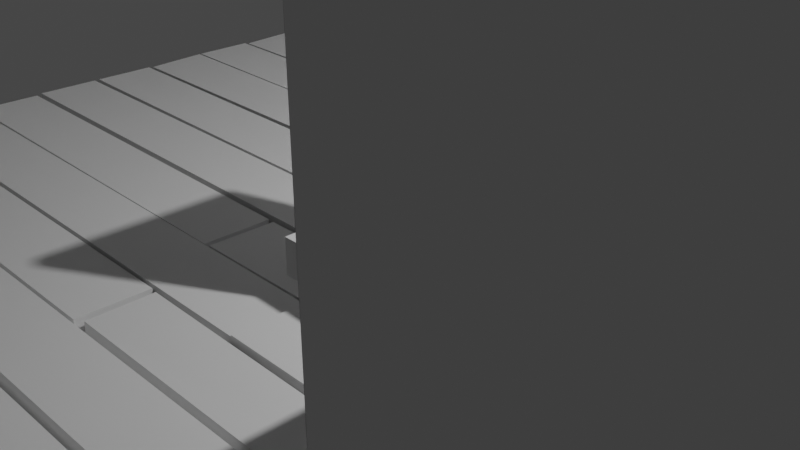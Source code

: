 # Source: room.blend  (saved by Blender 3.1.7; exported with 4.5.12 LTS)
import bpy
from mathutils import Matrix  # noqa: F401  (used for matrix-valued properties, if any)

bpy.ops.wm.read_factory_settings(use_empty=True)
scene = bpy.context.scene
scene.name = 'Scene'

# ---- collections
col_collection = bpy.data.collections.new('Collection'); scene.collection.children.link(col_collection)

# ---- world
world_world = bpy.data.worlds.new('World'); scene.world = world_world
world_world.use_nodes = True; world_world.node_tree.nodes.clear()
_N = world_world.node_tree.nodes; _L = world_world.node_tree.links
n0 = _N.new('ShaderNodeOutputWorld'); n0.name = 'World Output'; n0.location = (300, 300)
n1 = _N.new('ShaderNodeBackground'); n1.name = 'Background'; n1.location = (10, 300)
n1.inputs[0].default_value = (0.05088, 0.05088, 0.05088, 1.0)
_L.new(n1.outputs[0], n0.inputs[0])
n0.is_active_output = True
world_world.color = (0.05088, 0.05088, 0.05088)
world_world.use_sun_shadow = False
world_world.sun_shadow_jitter_overblur = 0.0

# ---- cameras
cam_camera = bpy.data.cameras.new('Camera')
cam_camera.clip_end = 100.0
cam_camera.ortho_scale = 7.314

# ---- lights
light_light = bpy.data.lights.new('Light', 'POINT')
light_light.transmission_factor = 0.0
light_light.energy = 1000.0
light_light.shadow_soft_size = 0.1
light_light.shadow_maximum_resolution = 0.006
light_light.use_absolute_resolution = True

# ---- meshes
me_room = bpy.data.meshes.new('room')
me_room.from_pydata([(-5.405, -6.084, -1.142), (4.595, -6.084, -1.142), (-5.405, 3.916, -1.142), (4.595, 3.916, -1.142), (-1.405, 3.916, -1.142), (-5.405, -6.084, -1.142), (4.595, -6.084, -1.142), (-5.405, 3.916, -1.142), (4.595, 3.916, -1.142), (4.595, -6.084, 3.858), (4.595, 3.916, 3.858), (-1.405, 3.916, -1.142), (-5.405, 3.916, 3.858), (4.595, 3.916, 3.858), (-5.405, 3.783, -1.009), (-5.405, -6.084, -0.9544), (4.462, -6.084, -1.009), (4.486, 3.807, -1.034), (-1.442, 4.1, -1.142), (-5.405, 3.783, -1.275), (-5.405, -6.084, -1.33), (4.462, -6.084, -1.275), (4.486, 3.807, -1.251), (4.407, 3.916, 3.858), (4.595, 3.728, 3.858), (4.407, -6.084, 3.858), (-5.405, 3.728, 3.858), (-1.442, 4.1, -1.142), (-5.405, 3.783, -1.009), (-5.405, -6.084, -0.9544), (4.462, -6.084, -1.009), (4.486, 3.807, -1.034), (-5.405, 3.783, -1.009), (-5.405, -6.084, -0.9544), (4.462, -6.084, -1.009), (4.486, 3.807, -1.034)], [], [(0, 1, 3, 2), (2, 7, 11, 4), (1, 6, 8, 3), (3, 8, 7, 2), (0, 2, 7, 5), (2, 3, 8, 10, 12, 7), (1, 0, 5, 6), (7, 8, 6, 5), (3, 1, 6, 9, 13, 8), (15, 14, 17, 16), (14, 18, 27, 19), (16, 17, 22, 21), (17, 14, 19, 22), (15, 20, 19, 14), (14, 19, 26, 24, 22, 17), (16, 21, 20, 15), (19, 20, 21, 22), (17, 22, 23, 25, 21, 16), (8, 22, 24, 10), (4, 11, 27, 18), (10, 24, 26, 12), (2, 4, 18, 14), (9, 25, 23, 13), (6, 21, 25, 9), (12, 26, 19, 7), (13, 23, 22, 8), (11, 7, 19, 27), (29, 30, 31, 28), (33, 34, 35, 32)])
_uv = me_room.uv_layers.new(name='UVMap')
_uv.uv.foreach_set('vector', [0.0, 0.0, 1.0, 0.0, 1.0, 1.0, 0.0, 1.0, 0.0, 0.0, 0.0, 0.0, 0.0, 0.0, 0.0, 0.0, 1.0, 0.0, 1.0, 0.0, 1.0, 1.0, 1.0, 1.0, 1.0, 1.0, 1.0, 1.0, 0.0, 1.0, 0.0, 1.0, 0.0, 0.0, 0.0, 1.0, 0.0, 1.0, 0.0, 0.0, 0.0, 1.0, 1.0, 1.0, 1.0, 1.0, 1.0, 1.0, 0.0, 1.0, 0.0, 1.0, 1.0, 0.0, 0.0, 0.0, 0.0, 0.0, 1.0, 0.0, 0.0, 1.0, 1.0, 1.0, 1.0, 0.0, 0.0, 0.0, 1.0, 1.0, 1.0, 0.0, 1.0, 0.0, 1.0, 0.0, 1.0, 1.0, 1.0, 1.0, 0.0, 0.0, 0.0, 1.0, 1.0, 1.0, 1.0, 0.0, 0.0, 0.0, 0.0, 0.0, 0.0, 0.0, 0.0, 0.0, 1.0, 0.0, 1.0, 1.0, 1.0, 1.0, 1.0, 0.0, 1.0, 1.0, 0.0, 1.0, 0.0, 1.0, 1.0, 1.0, 0.0, 0.0, 0.0, 0.0, 0.0, 1.0, 0.0, 1.0, 0.0, 1.0, 0.0, 1.0, 0.0, 1.0, 1.0, 1.0, 1.0, 1.0, 1.0, 1.0, 1.0, 0.0, 1.0, 0.0, 0.0, 0.0, 0.0, 0.0, 0.0, 1.0, 0.0, 0.0, 1.0, 0.0, 1.0, 1.0, 1.0, 1.0, 1.0, 1.0, 1.0, 1.0, 1.0, 0.0, 1.0, 0.0, 1.0, 0.0, 1.0, 1.0, 1.0, 1.0, 1.0, 1.0, 1.0, 1.0, 0.0, 0.0, 0.0, 0.0, 0.0, 0.0, 0.0, 0.0, 1.0, 1.0, 1.0, 1.0, 0.0, 1.0, 0.0, 1.0, 0.0, 0.0, 0.0, 0.0, 0.0, 0.0, 0.0, 0.0, 1.0, 0.0, 1.0, 0.0, 1.0, 1.0, 1.0, 1.0, 1.0, 0.0, 1.0, 0.0, 1.0, 0.0, 1.0, 0.0, 0.0, 1.0, 0.0, 1.0, 0.0, 1.0, 0.0, 1.0, 1.0, 1.0, 1.0, 1.0, 1.0, 1.0, 1.0, 1.0, 0.0, 0.0, 0.0, 0.0, 0.0, 0.0, 0.0, 0.0, 0.0, 0.0, 1.0, 0.0, 1.0, 1.0, 0.0, 1.0, 0.0, 0.0, 1.0, 0.0, 1.0, 1.0, 0.0, 1.0])
me_room.use_remesh_fix_poles = True
me_room.use_remesh_preserve_attributes = False
me_room.update()
me_room.normals_split_custom_set([tuple(v) for v in zip(*[iter([-0.9999, 0.01285, -0.006184, -0.7161, -0.698, -0.002301, -0.5882, -0.5685, 0.5752, -0.9926, -0.05506, 0.1079, 0.0, 0.0, 1.0, -1.0, 4.777e-05, -4.371e-08, 0.0, 0.0, 1.0, 1.0, -4.777e-05, -4.371e-08, 0.0, 0.0, 1.0, 0.0, 1.0, -4.371e-08, 0.0, 0.0, 1.0, 0.0, -1.0, -4.371e-08, 0.0, 0.0, 1.0, -1.0, 0.0, -4.371e-08, 0.0, 0.0, 1.0, -1.0, 4.777e-05, -4.371e-08, 0.0, 0.0, 1.0, 0.0, 0.0, -4.371e-08, 0.0, 0.0, 1.0, 0.0, 0.0, 1.0, -4.371e-08, 0.0002875, 1.0, 0.0, -0.5684, 0.0, -1.0, 0.001726, -4.371e-08, 0.6409, -0.6279, 0.4415, 0.5812, 0.5714, 0.5794, 0.0, 0.912, 0.0, 0.0, 0.0, 1.0, 0.0, 0.0, 1.0, 0.0, 0.0, 1.0, 0.0, 0.0, -4.371e-08, 0.4076, 0.912, 0.04557, 0.3355, -0.6655, 0.6668, 0.4833, -0.4932, -0.7234, 0.9999, -0.0128, 0.006184, -0.007382, 4.371e-08, 1.0, -0.7161, 0.0, 0.0, -0.006232, 1.0, -4.371e-08, 0.5734, -0.5862, -0.5724, 0.6422, -0.4426, 0.6258, 0.3355, 0.0, 0.0, 0.5911, 0.5668, -0.5738, 0.5367, 0.3976, -0.7442, 0.3375, 0.6628, -0.6685, 0.4183, 0.8113, -0.4083, 0.5367, 0.3976, -0.7442, -0.05897, 0.7366, 0.0, -0.9953, 0.09629, -0.007039, -0.9968, -0.07936, 7.101e-05, 0.4182, 0.8114, -0.4083, -0.4742, 0.4889, -0.7322, -0.7325, 0.4825, -0.4802, 0.3374, 0.6628, -0.6685, 0.3375, 0.6628, -0.6685, -0.7326, 0.4826, -0.4801, -0.5923, 0.6939, -0.4095, 0.5368, 0.3976, -0.7442, 0.5911, 0.5669, -0.5738, -0.5693, 0.5818, -0.5809, -0.5923, 0.6939, -0.4095, 0.5367, 0.3975, -0.7443, 0.5367, 0.3976, -0.7442, -0.5923, 0.6939, -0.4095, 0.5845, 0.568, -0.5795, 0.5135, -0.502, -0.6959, -0.7325, 0.4826, -0.4801, 0.3374, 0.6628, -0.6685, 0.4183, 0.8114, -0.4083, -0.4742, 0.4889, -0.7321, -0.5693, 0.5818, -0.5809, 0.5911, 0.5669, -0.5738, -0.5924, 0.6938, -0.4095, -0.5693, 0.5818, -0.5809, -0.4742, 0.4889, -0.7322, -0.7325, 0.4825, -0.4801, 0.3374, 0.6628, -0.6684, -0.7326, 0.4825, -0.4801, 0.5215, 0.6949, 0.4951, 0.5845, 0.5726, -0.5749, -0.4742, 0.489, -0.7321, 0.4183, 0.8114, -0.4083, 0.3356, -0.6655, 0.6667, -0.7326, 0.4825, -0.4802, 0.5136, -0.5021, -0.6958, 0.6409, -0.6279, 0.4416, 0.0, 0.0, 1.0, -0.1961, 0.9806, -4.371e-08, 0.0, 0.0, 1.0, 0.1961, -0.9806, -4.371e-08, 0.6409, -0.628, 0.4414, 0.5135, -0.5021, -0.6958, 0.5845, 0.568, -0.5795, 0.5812, 0.5714, 0.5794, -0.9926, -0.05491, 0.108, 0.5366, 0.3976, -0.7442, 0.9975, 0.07078, 0.005243, 0.3671, -0.05214, -0.9287, 0.5734, -0.5862, -0.5723, 0.5845, 0.5726, -0.5749, 0.5215, 0.695, 0.495, 0.6422, -0.4426, 0.6258, 0.4833, -0.4932, -0.7233, -0.4741, 0.4891, -0.7321, 0.5845, 0.5726, -0.5749, 0.5735, -0.5862, -0.5723, 0.5811, 0.5714, 0.5794, 0.5845, 0.568, -0.5795, -0.5923, 0.6939, -0.4095, 0.4075, 0.9121, 0.04558, 0.6422, -0.4426, 0.6259, 0.5215, 0.6949, 0.4951, -0.7325, 0.4826, -0.4801, 0.3356, -0.6655, 0.6667, -0.3656, -0.04083, -0.9299, -0.9953, 0.09625, -0.007117, -0.5922, 0.6939, -0.4096, 0.4075, 0.9121, 0.0457, 0.9998, -0.01676, 0.01013, 0.9998, -0.01678, 0.01016, 0.9998, -0.0168, 0.01014, 0.9998, -0.01679, 0.01016, 0.9998, -0.01676, 0.01013, 0.9998, -0.01678, 0.01016, 0.9998, -0.0168, 0.01014, 0.9998, -0.01679, 0.01016])] * 3)])
me_floor = bpy.data.meshes.new('Floor')
me_floor.from_pydata([(-4.998, -2.871, 0.1502), (-5.0, -3.596, 0.1707), (0.00462, -3.596, 0.1357), (-0.0002754, -2.858, 0.1172), (-4.999, -3.593, 0.3464), (-4.996, -2.869, 0.3412), (0.005141, -3.593, 0.3114), (0.001794, -2.857, 0.3082), (-4.998, 0.219, 0.1502), (-5.0, -0.5063, 0.1707), (-0.6851, -0.5063, 0.1357), (-0.6907, 0.2315, 0.1172), (-4.999, -0.503, 0.3464), (-4.996, 0.2205, 0.3412), (-0.6845, -0.503, 0.3114), (-0.6886, 0.233, 0.3082), (-4.998, -0.5685, 0.1566), (-5.0, -1.294, 0.1771), (1.527, -1.294, 0.1421), (1.538, -0.5559, 0.1236), (-4.999, -1.29, 0.3529), (-4.996, -0.567, 0.3477), (1.534, -1.29, 0.3178), (1.547, -0.5544, 0.3147), (-4.998, -1.353, 0.1502), (-5.0, -2.078, 0.1707), (-0.3724, -2.078, 0.1357), (-0.3832, -1.34, 0.1172), (-4.999, -2.075, 0.3464), (-4.996, -1.351, 0.3412), (-0.3719, -2.075, 0.3114), (-0.3812, -1.339, 0.3082), (-4.998, 1.007, 0.1566), (-5.0, 0.2822, 0.1554), (1.074, 0.2822, 0.1421), (1.055, 1.02, 0.1236), (-4.999, 0.2855, 0.3311), (-4.996, 1.009, 0.3477), (1.083, 0.2855, 0.3178), (1.065, 1.022, 0.3147), (-4.998, -2.107, 0.1566), (-5.0, -2.833, 0.1771), (1.085, -2.833, 0.1421), (1.063, -2.095, 0.1236), (-4.999, -2.829, 0.3529), (-4.996, -2.106, 0.3477), (1.093, -2.829, 0.3178), (1.072, -2.093, 0.3147), (-4.998, -3.64, 0.1496), (-5.0, -4.365, 0.1701), (2.927, -4.365, 0.1351), (2.929, -3.627, 0.1166), (-4.999, -4.362, 0.3459), (-4.996, -3.638, 0.3407), (2.935, -4.362, 0.3108), (2.938, -3.626, 0.3077), (-4.998, -4.402, 0.1663), (-5.0, -5.0, 0.1707), (-0.3724, -4.998, 0.1357), (-0.3832, -4.443, 0.1172), (-4.999, -4.997, 0.3464), (-4.996, -4.401, 0.3574), (-0.3719, -4.994, 0.3114), (-0.3812, -4.441, 0.3082), (-4.998, 1.76, 0.1496), (-5.0, 1.035, 0.1701), (0.04167, 1.035, 0.1351), (0.03918, 1.773, 0.1166), (-4.999, 1.038, 0.3459), (-4.996, 1.761, 0.3407), (0.04219, 1.038, 0.3108), (0.04125, 1.774, 0.3077), (-4.998, 2.549, 0.1496), (-5.0, 1.824, 0.1484), (3.032, 1.824, 0.1351), (3.023, 2.561, 0.1166), (-4.999, 1.827, 0.3241), (-4.996, 2.55, 0.3407), (3.041, 1.827, 0.3108), (3.034, 2.563, 0.3077), (-4.998, 3.306, 0.1496), (-5.0, 2.581, 0.1701), (-0.6851, 2.581, 0.1351), (-0.6907, 3.318, 0.1166), (-4.999, 2.584, 0.3459), (-4.996, 3.307, 0.3407), (-0.6845, 2.584, 0.3108), (-0.6886, 3.32, 0.3077), (-4.998, 4.1, 0.1496), (-5.0, 3.375, 0.1484), (-0.387, 3.375, 0.1351), (-0.3989, 4.113, 0.1166), (-4.999, 3.378, 0.3241), (-4.996, 4.102, 0.3407), (-0.378, 3.378, 0.3108), (-0.3884, 4.114, 0.3077), (-5.003, 4.798, 0.1496), (-5.005, 4.122, 0.1701), (-2.026, 4.15, 0.1351), (-2.035, 4.811, 0.1166), (-5.004, 4.126, 0.3459), (-5.0, 4.799, 0.3407), (-2.025, 4.153, 0.3108), (-2.033, 4.812, 0.3077), (-1.984, 4.798, 0.1566), (-1.968, 4.171, 0.1771), (4.792, 4.073, 0.1421), (4.803, 4.811, 0.1236), (-1.968, 4.174, 0.3198), (-1.981, 4.799, 0.3146), (4.8, 4.076, 0.3178), (4.812, 4.812, 0.3147), (-0.3235, 4.052, 0.1496), (-0.3175, 3.327, 0.1701), (4.812, 3.327, 0.1351), (4.809, 4.065, 0.1166), (-0.317, 3.33, 0.3117), (-0.3215, 4.054, 0.3065), (4.812, 3.33, 0.3108), (4.811, 4.066, 0.3077), (-0.6414, 3.241, 0.1663), (-0.6262, 2.644, 0.1707), (4.783, 2.646, 0.1357), (4.81, 3.273, 0.1172), (-0.6257, 2.647, 0.3051), (-0.6393, 3.243, 0.3161), (4.783, 2.649, 0.3114), (4.812, 3.275, 0.3082), (3.067, 2.601, 0.1496), (3.062, 1.876, 0.1701), (4.812, 1.876, 0.1351), (4.792, 2.614, 0.1166), (3.063, 1.879, 0.3458), (3.069, 2.602, 0.3407), (4.812, 1.879, 0.3108), (4.794, 2.615, 0.3076), (-0.6814, 0.2276, 0.1496), (-0.6389, -0.4977, 0.1701), (4.812, -0.4977, 0.1351), (4.793, 0.2402, 0.1166), (-0.6384, -0.4944, 0.3459), (-0.6793, 0.2291, 0.3407), (4.812, -0.4944, 0.3108), (4.795, 0.2417, 0.3077), (-0.3205, -1.338, 0.1502), (-0.3226, -2.064, 0.1707), (4.796, -2.064, 0.1357), (4.81, -1.326, 0.1172), (-0.3221, -2.06, 0.3081), (-0.3184, -1.337, 0.3029), (4.796, -2.06, 0.3114), (4.812, -1.324, 0.3082), (1.538, -0.5694, 0.1496), (1.578, -1.295, 0.1701), (4.812, -1.295, 0.1351), (4.798, -0.5569, 0.1166), (1.579, -1.291, 0.3459), (1.54, -0.5679, 0.3407), (4.812, -1.291, 0.3108), (4.8, -0.5554, 0.3077), (0.05729, -2.865, 0.1663), (0.05514, -3.531, 0.1707), (4.812, -3.565, 0.1357), (4.796, -2.939, 0.1172), (0.05566, -3.527, 0.2892), (0.05936, -2.864, 0.3002), (4.812, -3.562, 0.3114), (4.799, -2.937, 0.3082), (3.001, -3.622, 0.1496), (3.023, -4.347, 0.1701), (4.805, -4.347, 0.1351), (4.81, -3.609, 0.1166), (3.024, -4.344, 0.2823), (3.003, -3.62, 0.2771), (4.806, -4.344, 0.3108), (4.812, -3.608, 0.3077), (-0.3629, -4.462, 0.1496), (-0.3548, -4.988, 0.1701), (4.812, -5.0, 0.1351), (4.809, -4.449, 0.1166), (-0.3542, -4.984, 0.3459), (-0.3609, -4.46, 0.3407), (4.812, -4.997, 0.3108), (4.811, -4.448, 0.3077), (0.0989, 1.785, 0.1496), (0.09675, 1.06, 0.1701), (4.792, 1.06, 0.1351), (4.81, 1.798, 0.1166), (0.09727, 1.063, 0.3459), (0.101, 1.787, 0.3407), (4.792, 1.063, 0.3108), (4.812, 1.8, 0.3077), (1.032, 1.014, 0.1496), (1.057, 0.2882, 0.1701), (4.812, 0.2882, 0.1351), (4.796, 1.026, 0.1166), (1.057, 0.2915, 0.3459), (1.034, 1.015, 0.3407), (4.812, 0.2915, 0.3108), (4.798, 1.028, 0.3077), (1.105, -2.116, 0.1475), (1.105, -2.841, 0.1681), (4.812, -2.841, 0.1331), (4.798, -2.103, 0.1145), (1.105, -2.838, 0.3438), (1.108, -2.114, 0.3386), (4.812, -2.838, 0.3088), (4.8, -2.102, 0.3056)], [], [(1, 0, 3, 2), (4, 6, 7, 5), (0, 1, 4, 5), (3, 0, 5, 7), (1, 2, 6, 4), (2, 3, 7, 6), (9, 8, 11, 10), (12, 14, 15, 13), (8, 9, 12, 13), (11, 8, 13, 15), (9, 10, 14, 12), (10, 11, 15, 14), (17, 16, 19, 18), (20, 22, 23, 21), (16, 17, 20, 21), (19, 16, 21, 23), (17, 18, 22, 20), (18, 19, 23, 22), (25, 24, 27, 26), (28, 30, 31, 29), (24, 25, 28, 29), (27, 24, 29, 31), (25, 26, 30, 28), (26, 27, 31, 30), (33, 32, 35, 34), (36, 38, 39, 37), (32, 33, 36, 37), (35, 32, 37, 39), (33, 34, 38, 36), (34, 35, 39, 38), (41, 40, 43, 42), (44, 46, 47, 45), (40, 41, 44, 45), (43, 40, 45, 47), (41, 42, 46, 44), (42, 43, 47, 46), (49, 48, 51, 50), (52, 54, 55, 53), (48, 49, 52, 53), (51, 48, 53, 55), (49, 50, 54, 52), (50, 51, 55, 54), (57, 56, 59, 58), (60, 62, 63, 61), (56, 57, 60, 61), (59, 56, 61, 63), (57, 58, 62, 60), (58, 59, 63, 62), (65, 64, 67, 66), (68, 70, 71, 69), (64, 65, 68, 69), (67, 64, 69, 71), (65, 66, 70, 68), (66, 67, 71, 70), (73, 72, 75, 74), (76, 78, 79, 77), (72, 73, 76, 77), (75, 72, 77, 79), (73, 74, 78, 76), (74, 75, 79, 78), (81, 80, 83, 82), (84, 86, 87, 85), (80, 81, 84, 85), (83, 80, 85, 87), (81, 82, 86, 84), (82, 83, 87, 86), (89, 88, 91, 90), (92, 94, 95, 93), (88, 89, 92, 93), (91, 88, 93, 95), (89, 90, 94, 92), (90, 91, 95, 94), (97, 96, 99, 98), (100, 102, 103, 101), (96, 97, 100, 101), (99, 96, 101, 103), (97, 98, 102, 100), (98, 99, 103, 102), (105, 104, 107, 106), (108, 110, 111, 109), (104, 105, 108, 109), (107, 104, 109, 111), (105, 106, 110, 108), (106, 107, 111, 110), (113, 112, 115, 114), (116, 118, 119, 117), (112, 113, 116, 117), (115, 112, 117, 119), (113, 114, 118, 116), (114, 115, 119, 118), (121, 120, 123, 122), (124, 126, 127, 125), (120, 121, 124, 125), (123, 120, 125, 127), (121, 122, 126, 124), (122, 123, 127, 126), (129, 128, 131, 130), (132, 134, 135, 133), (128, 129, 132, 133), (131, 128, 133, 135), (129, 130, 134, 132), (130, 131, 135, 134), (137, 136, 139, 138), (140, 142, 143, 141), (136, 137, 140, 141), (139, 136, 141, 143), (137, 138, 142, 140), (138, 139, 143, 142), (145, 144, 147, 146), (148, 150, 151, 149), (144, 145, 148, 149), (147, 144, 149, 151), (145, 146, 150, 148), (146, 147, 151, 150), (153, 152, 155, 154), (156, 158, 159, 157), (152, 153, 156, 157), (155, 152, 157, 159), (153, 154, 158, 156), (154, 155, 159, 158), (161, 160, 163, 162), (164, 166, 167, 165), (160, 161, 164, 165), (163, 160, 165, 167), (161, 162, 166, 164), (162, 163, 167, 166), (169, 168, 171, 170), (172, 174, 175, 173), (168, 169, 172, 173), (171, 168, 173, 175), (169, 170, 174, 172), (170, 171, 175, 174), (177, 176, 179, 178), (180, 182, 183, 181), (176, 177, 180, 181), (179, 176, 181, 183), (177, 178, 182, 180), (178, 179, 183, 182), (185, 184, 187, 186), (188, 190, 191, 189), (184, 185, 188, 189), (187, 184, 189, 191), (185, 186, 190, 188), (186, 187, 191, 190), (193, 192, 195, 194), (196, 198, 199, 197), (192, 193, 196, 197), (195, 192, 197, 199), (193, 194, 198, 196), (194, 195, 199, 198), (201, 200, 203, 202), (204, 206, 207, 205), (200, 201, 204, 205), (203, 200, 205, 207), (201, 202, 206, 204), (202, 203, 207, 206)])
_uv = me_floor.uv_layers.new(name='UVMap')
_uv.uv.foreach_set('vector', [0.0, 0.0, 0.0, 1.0, 1.0, 1.0, 1.0, 0.0, 0.0, 0.0, 1.0, 0.0, 1.0, 1.0, 0.0, 1.0, 0.0, 1.0, 0.0, 0.0, 0.0, 0.0, 0.0, 1.0, 1.0, 1.0, 0.0, 1.0, 0.0, 1.0, 1.0, 1.0, 0.0, 0.0, 1.0, 0.0, 1.0, 0.0, 0.0, 0.0, 1.0, 0.0, 1.0, 1.0, 1.0, 1.0, 1.0, 0.0, 0.0, 0.0, 0.0, 1.0, 1.0, 1.0, 1.0, 0.0, 0.0, 0.0, 1.0, 0.0, 1.0, 1.0, 0.0, 1.0, 0.0, 1.0, 0.0, 0.0, 0.0, 0.0, 0.0, 1.0, 1.0, 1.0, 0.0, 1.0, 0.0, 1.0, 1.0, 1.0, 0.0, 0.0, 1.0, 0.0, 1.0, 0.0, 0.0, 0.0, 1.0, 0.0, 1.0, 1.0, 1.0, 1.0, 1.0, 0.0, 0.0, 0.0, 0.0, 1.0, 1.0, 1.0, 1.0, 0.0, 0.0, 0.0, 1.0, 0.0, 1.0, 1.0, 0.0, 1.0, 0.0, 1.0, 0.0, 0.0, 0.0, 0.0, 0.0, 1.0, 1.0, 1.0, 0.0, 1.0, 0.0, 1.0, 1.0, 1.0, 0.0, 0.0, 1.0, 0.0, 1.0, 0.0, 0.0, 0.0, 1.0, 0.0, 1.0, 1.0, 1.0, 1.0, 1.0, 0.0, 0.0, 0.0, 0.0, 1.0, 1.0, 1.0, 1.0, 0.0, 0.0, 0.0, 1.0, 0.0, 1.0, 1.0, 0.0, 1.0, 0.0, 1.0, 0.0, 0.0, 0.0, 0.0, 0.0, 1.0, 1.0, 1.0, 0.0, 1.0, 0.0, 1.0, 1.0, 1.0, 0.0, 0.0, 1.0, 0.0, 1.0, 0.0, 0.0, 0.0, 1.0, 0.0, 1.0, 1.0, 1.0, 1.0, 1.0, 0.0, 0.0, 0.0, 0.0, 1.0, 1.0, 1.0, 1.0, 0.0, 0.0, 0.0, 1.0, 0.0, 1.0, 1.0, 0.0, 1.0, 0.0, 1.0, 0.0, 0.0, 0.0, 0.0, 0.0, 1.0, 1.0, 1.0, 0.0, 1.0, 0.0, 1.0, 1.0, 1.0, 0.0, 0.0, 1.0, 0.0, 1.0, 0.0, 0.0, 0.0, 1.0, 0.0, 1.0, 1.0, 1.0, 1.0, 1.0, 0.0, 0.0, 0.0, 0.0, 1.0, 1.0, 1.0, 1.0, 0.0, 0.0, 0.0, 1.0, 0.0, 1.0, 1.0, 0.0, 1.0, 0.0, 1.0, 0.0, 0.0, 0.0, 0.0, 0.0, 1.0, 1.0, 1.0, 0.0, 1.0, 0.0, 1.0, 1.0, 1.0, 0.0, 0.0, 1.0, 0.0, 1.0, 0.0, 0.0, 0.0, 1.0, 0.0, 1.0, 1.0, 1.0, 1.0, 1.0, 0.0, 0.0, 0.0, 0.0, 1.0, 1.0, 1.0, 1.0, 0.0, 0.0, 0.0, 1.0, 0.0, 1.0, 1.0, 0.0, 1.0, 0.0, 1.0, 0.0, 0.0, 0.0, 0.0, 0.0, 1.0, 1.0, 1.0, 0.0, 1.0, 0.0, 1.0, 1.0, 1.0, 0.0, 0.0, 1.0, 0.0, 1.0, 0.0, 0.0, 0.0, 1.0, 0.0, 1.0, 1.0, 1.0, 1.0, 1.0, 0.0, 0.0, 0.0, 0.0, 1.0, 1.0, 1.0, 1.0, 0.0, 0.0, 0.0, 1.0, 0.0, 1.0, 1.0, 0.0, 1.0, 0.0, 1.0, 0.0, 0.0, 0.0, 0.0, 0.0, 1.0, 1.0, 1.0, 0.0, 1.0, 0.0, 1.0, 1.0, 1.0, 0.0, 0.0, 1.0, 0.0, 1.0, 0.0, 0.0, 0.0, 1.0, 0.0, 1.0, 1.0, 1.0, 1.0, 1.0, 0.0, 0.0, 0.0, 0.0, 1.0, 1.0, 1.0, 1.0, 0.0, 0.0, 0.0, 1.0, 0.0, 1.0, 1.0, 0.0, 1.0, 0.0, 1.0, 0.0, 0.0, 0.0, 0.0, 0.0, 1.0, 1.0, 1.0, 0.0, 1.0, 0.0, 1.0, 1.0, 1.0, 0.0, 0.0, 1.0, 0.0, 1.0, 0.0, 0.0, 0.0, 1.0, 0.0, 1.0, 1.0, 1.0, 1.0, 1.0, 0.0, 0.0, 0.0, 0.0, 1.0, 1.0, 1.0, 1.0, 0.0, 0.0, 0.0, 1.0, 0.0, 1.0, 1.0, 0.0, 1.0, 0.0, 1.0, 0.0, 0.0, 0.0, 0.0, 0.0, 1.0, 1.0, 1.0, 0.0, 1.0, 0.0, 1.0, 1.0, 1.0, 0.0, 0.0, 1.0, 0.0, 1.0, 0.0, 0.0, 0.0, 1.0, 0.0, 1.0, 1.0, 1.0, 1.0, 1.0, 0.0, 0.0, 0.0, 0.0, 1.0, 1.0, 1.0, 1.0, 0.0, 0.0, 0.0, 1.0, 0.0, 1.0, 1.0, 0.0, 1.0, 0.0, 1.0, 0.0, 0.0, 0.0, 0.0, 0.0, 1.0, 1.0, 1.0, 0.0, 1.0, 0.0, 1.0, 1.0, 1.0, 0.0, 0.0, 1.0, 0.0, 1.0, 0.0, 0.0, 0.0, 1.0, 0.0, 1.0, 1.0, 1.0, 1.0, 1.0, 0.0, 0.0, 0.0, 0.0, 1.0, 1.0, 1.0, 1.0, 0.0, 0.0, 0.0, 1.0, 0.0, 1.0, 1.0, 0.0, 1.0, 0.0, 1.0, 0.0, 0.0, 0.0, 0.0, 0.0, 1.0, 1.0, 1.0, 0.0, 1.0, 0.0, 1.0, 1.0, 1.0, 0.0, 0.0, 1.0, 0.0, 1.0, 0.0, 0.0, 0.0, 1.0, 0.0, 1.0, 1.0, 1.0, 1.0, 1.0, 0.0, 0.0, 0.0, 0.0, 1.0, 1.0, 1.0, 1.0, 0.0, 0.0, 0.0, 1.0, 0.0, 1.0, 1.0, 0.0, 1.0, 0.0, 1.0, 0.0, 0.0, 0.0, 0.0, 0.0, 1.0, 1.0, 1.0, 0.0, 1.0, 0.0, 1.0, 1.0, 1.0, 0.0, 0.0, 1.0, 0.0, 1.0, 0.0, 0.0, 0.0, 1.0, 0.0, 1.0, 1.0, 1.0, 1.0, 1.0, 0.0, 0.0, 0.0, 0.0, 1.0, 1.0, 1.0, 1.0, 0.0, 0.0, 0.0, 1.0, 0.0, 1.0, 1.0, 0.0, 1.0, 0.0, 1.0, 0.0, 0.0, 0.0, 0.0, 0.0, 1.0, 1.0, 1.0, 0.0, 1.0, 0.0, 1.0, 1.0, 1.0, 0.0, 0.0, 1.0, 0.0, 1.0, 0.0, 0.0, 0.0, 1.0, 0.0, 1.0, 1.0, 1.0, 1.0, 1.0, 0.0, 0.0, 0.0, 0.0, 1.0, 1.0, 1.0, 1.0, 0.0, 0.0, 0.0, 1.0, 0.0, 1.0, 1.0, 0.0, 1.0, 0.0, 1.0, 0.0, 0.0, 0.0, 0.0, 0.0, 1.0, 1.0, 1.0, 0.0, 1.0, 0.0, 1.0, 1.0, 1.0, 0.0, 0.0, 1.0, 0.0, 1.0, 0.0, 0.0, 0.0, 1.0, 0.0, 1.0, 1.0, 1.0, 1.0, 1.0, 0.0, 0.0, 0.0, 0.0, 1.0, 1.0, 1.0, 1.0, 0.0, 0.0, 0.0, 1.0, 0.0, 1.0, 1.0, 0.0, 1.0, 0.0, 1.0, 0.0, 0.0, 0.0, 0.0, 0.0, 1.0, 1.0, 1.0, 0.0, 1.0, 0.0, 1.0, 1.0, 1.0, 0.0, 0.0, 1.0, 0.0, 1.0, 0.0, 0.0, 0.0, 1.0, 0.0, 1.0, 1.0, 1.0, 1.0, 1.0, 0.0, 0.0, 0.0, 0.0, 1.0, 1.0, 1.0, 1.0, 0.0, 0.0, 0.0, 1.0, 0.0, 1.0, 1.0, 0.0, 1.0, 0.0, 1.0, 0.0, 0.0, 0.0, 0.0, 0.0, 1.0, 1.0, 1.0, 0.0, 1.0, 0.0, 1.0, 1.0, 1.0, 0.0, 0.0, 1.0, 0.0, 1.0, 0.0, 0.0, 0.0, 1.0, 0.0, 1.0, 1.0, 1.0, 1.0, 1.0, 0.0, 0.0, 0.0, 0.0, 1.0, 1.0, 1.0, 1.0, 0.0, 0.0, 0.0, 1.0, 0.0, 1.0, 1.0, 0.0, 1.0, 0.0, 1.0, 0.0, 0.0, 0.0, 0.0, 0.0, 1.0, 1.0, 1.0, 0.0, 1.0, 0.0, 1.0, 1.0, 1.0, 0.0, 0.0, 1.0, 0.0, 1.0, 0.0, 0.0, 0.0, 1.0, 0.0, 1.0, 1.0, 1.0, 1.0, 1.0, 0.0, 0.0, 0.0, 0.0, 1.0, 1.0, 1.0, 1.0, 0.0, 0.0, 0.0, 1.0, 0.0, 1.0, 1.0, 0.0, 1.0, 0.0, 1.0, 0.0, 0.0, 0.0, 0.0, 0.0, 1.0, 1.0, 1.0, 0.0, 1.0, 0.0, 1.0, 1.0, 1.0, 0.0, 0.0, 1.0, 0.0, 1.0, 0.0, 0.0, 0.0, 1.0, 0.0, 1.0, 1.0, 1.0, 1.0, 1.0, 0.0, 0.0, 0.0, 0.0, 1.0, 1.0, 1.0, 1.0, 0.0, 0.0, 0.0, 1.0, 0.0, 1.0, 1.0, 0.0, 1.0, 0.0, 1.0, 0.0, 0.0, 0.0, 0.0, 0.0, 1.0, 1.0, 1.0, 0.0, 1.0, 0.0, 1.0, 1.0, 1.0, 0.0, 0.0, 1.0, 0.0, 1.0, 0.0, 0.0, 0.0, 1.0, 0.0, 1.0, 1.0, 1.0, 1.0, 1.0, 0.0, 0.0, 0.0, 0.0, 1.0, 1.0, 1.0, 1.0, 0.0, 0.0, 0.0, 1.0, 0.0, 1.0, 1.0, 0.0, 1.0, 0.0, 1.0, 0.0, 0.0, 0.0, 0.0, 0.0, 1.0, 1.0, 1.0, 0.0, 1.0, 0.0, 1.0, 1.0, 1.0, 0.0, 0.0, 1.0, 0.0, 1.0, 0.0, 0.0, 0.0, 1.0, 0.0, 1.0, 1.0, 1.0, 1.0, 1.0, 0.0, 0.0, 0.0, 0.0, 1.0, 1.0, 1.0, 1.0, 0.0, 0.0, 0.0, 1.0, 0.0, 1.0, 1.0, 0.0, 1.0, 0.0, 1.0, 0.0, 0.0, 0.0, 0.0, 0.0, 1.0, 1.0, 1.0, 0.0, 1.0, 0.0, 1.0, 1.0, 1.0, 0.0, 0.0, 1.0, 0.0, 1.0, 0.0, 0.0, 0.0, 1.0, 0.0, 1.0, 1.0, 1.0, 1.0, 1.0, 0.0, 0.0, 0.0, 0.0, 1.0, 1.0, 1.0, 1.0, 0.0, 0.0, 0.0, 1.0, 0.0, 1.0, 1.0, 0.0, 1.0, 0.0, 1.0, 0.0, 0.0, 0.0, 0.0, 0.0, 1.0, 1.0, 1.0, 0.0, 1.0, 0.0, 1.0, 1.0, 1.0, 0.0, 0.0, 1.0, 0.0, 1.0, 0.0, 0.0, 0.0, 1.0, 0.0, 1.0, 1.0, 1.0, 1.0, 1.0, 0.0, 0.0, 0.0, 0.0, 1.0, 1.0, 1.0, 1.0, 0.0, 0.0, 0.0, 1.0, 0.0, 1.0, 1.0, 0.0, 1.0, 0.0, 1.0, 0.0, 0.0, 0.0, 0.0, 0.0, 1.0, 1.0, 1.0, 0.0, 1.0, 0.0, 1.0, 1.0, 1.0, 0.0, 0.0, 1.0, 0.0, 1.0, 0.0, 0.0, 0.0, 1.0, 0.0, 1.0, 1.0, 1.0, 1.0, 1.0, 0.0, 0.0, 0.0, 0.0, 1.0, 1.0, 1.0, 1.0, 0.0, 0.0, 0.0, 1.0, 0.0, 1.0, 1.0, 0.0, 1.0, 0.0, 1.0, 0.0, 0.0, 0.0, 0.0, 0.0, 1.0, 1.0, 1.0, 0.0, 1.0, 0.0, 1.0, 1.0, 1.0, 0.0, 0.0, 1.0, 0.0, 1.0, 0.0, 0.0, 0.0, 1.0, 0.0, 1.0, 1.0, 1.0, 1.0, 1.0, 0.0, 0.0, 0.0, 0.0, 1.0, 1.0, 1.0, 1.0, 0.0, 0.0, 0.0, 1.0, 0.0, 1.0, 1.0, 0.0, 1.0, 0.0, 1.0, 0.0, 0.0, 0.0, 0.0, 0.0, 1.0, 1.0, 1.0, 0.0, 1.0, 0.0, 1.0, 1.0, 1.0, 0.0, 0.0, 1.0, 0.0, 1.0, 0.0, 0.0, 0.0, 1.0, 0.0, 1.0, 1.0, 1.0, 1.0, 1.0, 0.0])
me_floor.use_remesh_fix_poles = True
me_floor.use_remesh_preserve_attributes = False
me_floor.update()
me_bookcase = bpy.data.meshes.new('Bookcase')
me_bookcase.from_pydata([(-1.0, -0.4666, -1.98), (-1.0, -0.4666, 1.98), (-1.0, 0.4666, -1.98), (-1.0, 0.4666, 1.98), (1.0, -0.4666, -1.98), (1.0, -0.4666, 1.98), (1.0, 0.4666, -1.98), (1.0, 0.4666, 1.98), (-1.0, -0.4666, -0.9902), (-1.0, -0.4666, 0.0), (-1.0, -0.4666, 0.9902), (-1.0, 0.4666, 0.9902), (-1.0, 0.4666, 0.0), (-1.0, 0.4666, -0.9902), (1.0, 0.4666, 0.9902), (1.0, 0.4666, 0.0), (1.0, 0.4666, -0.9902), (1.0, -0.4666, 0.9902), (1.0, -0.4666, 0.0), (1.0, -0.4666, -0.9902), (-0.9053, 0.4666, 1.085), (-0.9053, 0.4666, 1.886), (0.9053, 0.4666, 1.886), (0.9053, 0.4666, 1.085), (0.9053, -0.4666, 1.085), (0.9053, -0.4666, 1.886), (-0.9053, -0.4666, 1.886), (-0.9053, -0.4666, 1.085), (0.9053, -0.4666, -1.886), (0.9053, -0.4666, -1.085), (-0.9053, -0.4666, -1.085), (-0.9053, -0.4666, -1.886), (0.9053, -0.4666, -0.8955), (0.9053, -0.4666, -0.09468), (-0.9053, -0.4666, -0.09468), (-0.9053, -0.4666, -0.8955), (0.9053, -0.4666, 0.09468), (0.9053, -0.4666, 0.8955), (-0.9053, -0.4666, 0.8955), (-0.9053, -0.4666, 0.09468), (-0.9053, 0.4666, -1.886), (-0.9053, 0.4666, -1.085), (0.9053, 0.4666, -1.085), (0.9053, 0.4666, -1.886), (-0.9053, 0.4666, -0.8955), (-0.9053, 0.4666, -0.09468), (0.9053, 0.4666, -0.09468), (0.9053, 0.4666, -0.8955), (-0.9053, 0.4666, 0.09468), (-0.9053, 0.4666, 0.8955), (0.9053, 0.4666, 0.8955), (0.9053, 0.4666, 0.09468)], [], [(10, 1, 3, 11), (21, 22, 25, 26), (14, 7, 5, 17), (20, 21, 26, 27), (2, 6, 4, 0), (7, 3, 1, 5), (29, 30, 41, 42), (33, 34, 45, 46), (37, 38, 49, 50), (6, 16, 19, 4), (16, 15, 18, 19), (15, 14, 17, 18), (28, 29, 42, 43), (32, 33, 46, 47), (36, 37, 50, 51), (0, 8, 13, 2), (8, 9, 12, 13), (9, 10, 11, 12), (11, 3, 21, 20), (3, 7, 22, 21), (7, 14, 23, 22), (14, 11, 20, 23), (17, 5, 25, 24), (5, 1, 26, 25), (1, 10, 27, 26), (10, 17, 24, 27), (4, 19, 29, 28), (19, 8, 30, 29), (8, 0, 31, 30), (0, 4, 28, 31), (19, 18, 33, 32), (18, 9, 34, 33), (9, 8, 35, 34), (8, 19, 32, 35), (18, 17, 37, 36), (17, 10, 38, 37), (10, 9, 39, 38), (9, 18, 36, 39), (2, 13, 41, 40), (13, 16, 42, 41), (16, 6, 43, 42), (6, 2, 40, 43), (13, 12, 45, 44), (12, 15, 46, 45), (15, 16, 47, 46), (16, 13, 44, 47), (12, 11, 49, 48), (11, 14, 50, 49), (14, 15, 51, 50), (15, 12, 48, 51), (22, 23, 24, 25), (23, 20, 27, 24), (38, 39, 48, 49), (39, 36, 51, 48), (34, 35, 44, 45), (35, 32, 47, 44), (30, 31, 40, 41), (31, 28, 43, 40)])
_uv = me_bookcase.uv_layers.new(name='UVMap')
_uv.uv.foreach_set('vector', [0.5625, 0.0, 0.625, 0.0, 0.625, 0.25, 0.5625, 0.25, 0.0, 0.0, 0.0, 0.0, 0.0, 0.0, 0.0, 0.0, 0.5625, 0.5, 0.625, 0.5, 0.625, 0.75, 0.5625, 0.75, 0.0, 0.0, 0.0, 0.0, 0.0, 0.0, 0.0, 0.0, 0.125, 0.5, 0.375, 0.5, 0.375, 0.75, 0.125, 0.75, 0.625, 0.5, 0.875, 0.5, 0.875, 0.75, 0.625, 0.75, 0.0, 0.0, 0.0, 0.0, 0.0, 0.0, 0.0, 0.0, 0.0, 0.0, 0.0, 0.0, 0.0, 0.0, 0.0, 0.0, 0.0, 0.0, 0.0, 0.0, 0.0, 0.0, 0.0, 0.0, 0.375, 0.5, 0.4375, 0.5, 0.4375, 0.75, 0.375, 0.75, 0.4375, 0.5, 0.5, 0.5, 0.5, 0.75, 0.4375, 0.75, 0.5, 0.5, 0.5625, 0.5, 0.5625, 0.75, 0.5, 0.75, 0.0, 0.0, 0.0, 0.0, 0.0, 0.0, 0.0, 0.0, 0.0, 0.0, 0.0, 0.0, 0.0, 0.0, 0.0, 0.0, 0.0, 0.0, 0.0, 0.0, 0.0, 0.0, 0.0, 0.0, 0.375, 0.0, 0.4375, 0.0, 0.4375, 0.25, 0.375, 0.25, 0.4375, 0.0, 0.5, 0.0, 0.5, 0.25, 0.4375, 0.25, 0.5, 0.0, 0.5625, 0.0, 0.5625, 0.25, 0.5, 0.25, 0.5625, 0.25, 0.625, 0.25, 0.619, 0.2618, 0.5685, 0.2618, 0.625, 0.25, 0.625, 0.5, 0.619, 0.4882, 0.619, 0.2618, 0.625, 0.5, 0.5625, 0.5, 0.5685, 0.4882, 0.619, 0.4882, 0.5625, 0.5, 0.5625, 0.25, 0.5685, 0.2618, 0.5685, 0.4882, 0.5625, 0.75, 0.625, 0.75, 0.619, 0.7618, 0.5685, 0.7618, 0.625, 0.75, 0.625, 1.0, 0.619, 0.9882, 0.619, 0.7618, 0.625, 1.0, 0.5625, 1.0, 0.5685, 0.9882, 0.619, 0.9882, 0.5625, 1.0, 0.5625, 0.75, 0.5685, 0.7618, 0.5685, 0.9882, 0.375, 0.75, 0.4375, 0.75, 0.4315, 0.7618, 0.381, 0.7618, 0.4375, 0.75, 0.4375, 1.0, 0.4315, 0.9882, 0.4315, 0.7618, 0.4375, 1.0, 0.375, 1.0, 0.381, 0.9882, 0.4315, 0.9882, 0.375, 1.0, 0.375, 0.75, 0.381, 0.7618, 0.381, 0.9882, 0.4375, 0.75, 0.5, 0.75, 0.494, 0.7618, 0.4435, 0.7618, 0.5, 0.75, 0.5, 1.0, 0.494, 0.9882, 0.494, 0.7618, 0.5, 1.0, 0.4375, 1.0, 0.4435, 0.9882, 0.494, 0.9882, 0.4375, 1.0, 0.4375, 0.75, 0.4435, 0.7618, 0.4435, 0.9882, 0.5, 0.75, 0.5625, 0.75, 0.5565, 0.7618, 0.506, 0.7618, 0.5625, 0.75, 0.5625, 1.0, 0.5565, 0.9882, 0.5565, 0.7618, 0.5625, 1.0, 0.5, 1.0, 0.506, 0.9882, 0.5565, 0.9882, 0.5, 1.0, 0.5, 0.75, 0.506, 0.7618, 0.506, 0.9882, 0.375, 0.25, 0.4375, 0.25, 0.4315, 0.2618, 0.381, 0.2618, 0.4375, 0.25, 0.4375, 0.5, 0.4315, 0.4882, 0.4315, 0.2618, 0.4375, 0.5, 0.375, 0.5, 0.381, 0.4882, 0.4315, 0.4882, 0.375, 0.5, 0.375, 0.25, 0.381, 0.2618, 0.381, 0.4882, 0.4375, 0.25, 0.5, 0.25, 0.494, 0.2618, 0.4435, 0.2618, 0.5, 0.25, 0.5, 0.5, 0.494, 0.4882, 0.494, 0.2618, 0.5, 0.5, 0.4375, 0.5, 0.4435, 0.4882, 0.494, 0.4882, 0.4375, 0.5, 0.4375, 0.25, 0.4435, 0.2618, 0.4435, 0.4882, 0.5, 0.25, 0.5625, 0.25, 0.5565, 0.2618, 0.506, 0.2618, 0.5625, 0.25, 0.5625, 0.5, 0.5565, 0.4882, 0.5565, 0.2618, 0.5625, 0.5, 0.5, 0.5, 0.506, 0.4882, 0.5565, 0.4882, 0.5, 0.5, 0.5, 0.25, 0.506, 0.2618, 0.506, 0.4882, 0.0, 0.0, 0.0, 0.0, 0.0, 0.0, 0.0, 0.0, 0.0, 0.0, 0.0, 0.0, 0.0, 0.0, 0.0, 0.0, 0.0, 0.0, 0.0, 0.0, 0.0, 0.0, 0.0, 0.0, 0.0, 0.0, 0.0, 0.0, 0.0, 0.0, 0.0, 0.0, 0.0, 0.0, 0.0, 0.0, 0.0, 0.0, 0.0, 0.0, 0.0, 0.0, 0.0, 0.0, 0.0, 0.0, 0.0, 0.0, 0.0, 0.0, 0.0, 0.0, 0.0, 0.0, 0.0, 0.0, 0.0, 0.0, 0.0, 0.0, 0.0, 0.0, 0.0, 0.0])
me_bookcase.use_remesh_fix_poles = True
me_bookcase.use_remesh_preserve_attributes = False
me_bookcase.update()
me_window = bpy.data.meshes.new('Window')
me_window.from_pydata([(-1.0, -1.0, -1.0), (-1.0, -1.0, 1.0), (-1.0, 1.0, -1.0), (-1.0, 1.0, 1.0), (1.0, -1.0, -1.0), (1.0, -1.0, 1.0), (1.0, 1.0, -1.0), (1.0, 1.0, 1.0)], [], [(0, 1, 3, 2), (2, 3, 7, 6), (6, 7, 5, 4), (4, 5, 1, 0), (2, 6, 4, 0), (7, 3, 1, 5)])
_uv = me_window.uv_layers.new(name='UVMap')
_uv.uv.foreach_set('vector', [0.375, 0.0, 0.625, 0.0, 0.625, 0.25, 0.375, 0.25, 0.375, 0.25, 0.625, 0.25, 0.625, 0.5, 0.375, 0.5, 0.375, 0.5, 0.625, 0.5, 0.625, 0.75, 0.375, 0.75, 0.375, 0.75, 0.625, 0.75, 0.625, 1.0, 0.375, 1.0, 0.125, 0.5, 0.375, 0.5, 0.375, 0.75, 0.125, 0.75, 0.625, 0.5, 0.875, 0.5, 0.875, 0.75, 0.625, 0.75])
me_window.use_remesh_fix_poles = True
me_window.use_remesh_preserve_attributes = False
me_window.update()
me_table = bpy.data.meshes.new('Table')
me_table.from_pydata([(-1.0, -1.0, 0.1255), (1.0, -1.0, 0.1255), (-1.0, 1.0, 0.1255), (1.0, 1.0, 0.1255), (-1.0, -1.0, -0.1255), (1.0, -1.0, -0.1255), (-1.0, 1.0, -0.1255), (1.0, 1.0, -0.1255)], [], [(0, 2, 3, 1), (4, 5, 7, 6), (0, 1, 5, 4), (1, 3, 7, 5), (2, 0, 4, 6), (3, 2, 6, 7)])
_uv = me_table.uv_layers.new(name='UVMap')
_uv.uv.foreach_set('vector', [0.0, 0.0, 0.0, 1.0, 1.0, 1.0, 1.0, 0.0, 0.0, 0.0, 1.0, 0.0, 1.0, 1.0, 0.0, 1.0, 0.0, 0.0, 1.0, 0.0, 1.0, 0.0, 0.0, 0.0, 1.0, 0.0, 1.0, 1.0, 1.0, 1.0, 1.0, 0.0, 0.0, 1.0, 0.0, 0.0, 0.0, 0.0, 0.0, 1.0, 1.0, 1.0, 0.0, 1.0, 0.0, 1.0, 1.0, 1.0])
me_table.use_remesh_fix_poles = True
me_table.use_remesh_preserve_attributes = False
me_table.update()
me_tablelegs = bpy.data.meshes.new('TableLegs')
me_tablelegs.from_pydata([(-0.9355, -0.9796, -6.517), (-0.624, -0.5798, 5.62), (-0.9355, 1.02, -6.517), (-0.624, 0.539, 5.62), (1.065, -0.9796, -6.517), (0.4949, -0.5798, 5.62), (1.065, 1.02, -6.517), (0.4949, 0.539, 5.62)], [], [(0, 1, 3, 2), (2, 3, 7, 6), (6, 7, 5, 4), (4, 5, 1, 0), (2, 6, 4, 0), (7, 3, 1, 5)])
_uv = me_tablelegs.uv_layers.new(name='UVMap')
_uv.uv.foreach_set('vector', [0.375, 0.0, 0.625, 0.0, 0.625, 0.25, 0.375, 0.25, 0.375, 0.25, 0.625, 0.25, 0.625, 0.5, 0.375, 0.5, 0.375, 0.5, 0.625, 0.5, 0.625, 0.75, 0.375, 0.75, 0.375, 0.75, 0.625, 0.75, 0.625, 1.0, 0.375, 1.0, 0.125, 0.5, 0.375, 0.5, 0.375, 0.75, 0.125, 0.75, 0.625, 0.5, 0.875, 0.5, 0.875, 0.75, 0.625, 0.75])
me_tablelegs.use_remesh_fix_poles = True
me_tablelegs.use_remesh_preserve_attributes = False
me_tablelegs.update()
me_chair = bpy.data.meshes.new('Chair')
me_chair.from_pydata([(-0.7801, -0.8821, 0.01524), (-0.7801, 0.8827, 0.01524), (-1.246, -0.7913, 1.631), (-1.241, 0.8352, 1.627), (-1.248, -0.7929, 1.632), (-1.248, 0.841, 1.632), (-0.6761, 0.8827, 0.1502), (-0.6795, -0.8821, 0.1528), (-1.086, 0.8334, 1.681), (-1.091, -0.7987, 1.685), (-1.248, 0.8317, 1.632), (-1.248, -0.7929, 1.632), (0.9786, -0.7175, 0.02014), (0.8191, -0.877, 0.02001), (0.9786, -0.72, 0.02014), (0.9785, -0.7225, 0.02015), (0.9784, -0.725, 0.02015), (0.9783, -0.7275, 0.02016), (0.9781, -0.73, 0.02016), (0.9778, -0.7325, 0.02017), (0.9776, -0.7349, 0.02017), (0.9773, -0.7374, 0.02018), (0.9769, -0.7399, 0.02018), (0.9766, -0.7424, 0.02018), (0.9761, -0.7448, 0.02019), (0.9757, -0.7473, 0.02019), (0.9752, -0.7497, 0.0202), (0.9747, -0.7522, 0.0202), (0.9741, -0.7546, 0.0202), (0.9735, -0.7571, 0.02021), (0.9728, -0.7595, 0.02021), (0.9722, -0.7619, 0.02021), (0.9714, -0.7643, 0.02022), (0.9707, -0.7667, 0.02022), (0.9699, -0.769, 0.02022), (0.969, -0.7714, 0.02023), (0.9682, -0.7737, 0.02023), (0.9673, -0.7761, 0.02023), (0.9663, -0.7784, 0.02023), (0.9653, -0.7807, 0.02023), (0.9643, -0.783, 0.02024), (0.9633, -0.7852, 0.02024), (0.9622, -0.7875, 0.02024), (0.9611, -0.7897, 0.02024), (0.9599, -0.792, 0.02024), (0.9587, -0.7942, 0.02024), (0.9575, -0.7963, 0.02024), (0.9562, -0.7985, 0.02025), (0.9549, -0.8006, 0.02025), (0.9536, -0.8028, 0.02025), (0.9522, -0.8049, 0.02025), (0.9508, -0.807, 0.02025), (0.9494, -0.809, 0.02025), (0.948, -0.811, 0.02025), (0.9465, -0.8131, 0.02025), (0.945, -0.8151, 0.02025), (0.9434, -0.817, 0.02025), (0.9418, -0.819, 0.02025), (0.9402, -0.8209, 0.02025), (0.9386, -0.8228, 0.02025), (0.9369, -0.8246, 0.02024), (0.9352, -0.8265, 0.02024), (0.9335, -0.8283, 0.02024), (0.9317, -0.8301, 0.02024), (0.9299, -0.8318, 0.02024), (0.9281, -0.8336, 0.02024), (0.9263, -0.8353, 0.02024), (0.9244, -0.8369, 0.02023), (0.9225, -0.8386, 0.02023), (0.9206, -0.8402, 0.02023), (0.9186, -0.8418, 0.02023), (0.9167, -0.8433, 0.02022), (0.9147, -0.8448, 0.02022), (0.9127, -0.8463, 0.02022), (0.9106, -0.8478, 0.02022), (0.9086, -0.8492, 0.02021), (0.9065, -0.8506, 0.02021), (0.9044, -0.852, 0.02021), (0.9023, -0.8533, 0.0202), (0.9001, -0.8546, 0.0202), (0.898, -0.8559, 0.0202), (0.8958, -0.8571, 0.02019), (0.8936, -0.8583, 0.02019), (0.8914, -0.8594, 0.02018), (0.8891, -0.8606, 0.02018), (0.8869, -0.8617, 0.02018), (0.8846, -0.8627, 0.02017), (0.8823, -0.8637, 0.02017), (0.88, -0.8647, 0.02016), (0.8777, -0.8656, 0.02016), (0.8754, -0.8666, 0.02015), (0.873, -0.8674, 0.02015), (0.8707, -0.8683, 0.02014), (0.8683, -0.8691, 0.02014), (0.8659, -0.8698, 0.02013), (0.8635, -0.8705, 0.02012), (0.8611, -0.8712, 0.02012), (0.8587, -0.8719, 0.02011), (0.8562, -0.8725, 0.02011), (0.8538, -0.8731, 0.0201), (0.8514, -0.8736, 0.0201), (0.8489, -0.8741, 0.02009), (0.8465, -0.8745, 0.02008), (0.844, -0.875, 0.02008), (0.8415, -0.8753, 0.02007), (0.839, -0.8757, 0.02006), (0.8366, -0.876, 0.02006), (0.8341, -0.8762, 0.02005), (0.8316, -0.8765, 0.02004), (0.8291, -0.8767, 0.02004), (0.8266, -0.8768, 0.02003), (0.8241, -0.8769, 0.02002), (0.8216, -0.877, 0.02001), (0.8238, 0.8815, 0.01655), (0.9825, 0.7224, 0.01703), (0.8263, 0.8815, 0.01655), (0.8288, 0.8814, 0.01656), (0.8313, 0.8813, 0.01656), (0.8338, 0.8812, 0.01656), (0.8363, 0.881, 0.01656), (0.8388, 0.8808, 0.01657), (0.8413, 0.8805, 0.01657), (0.8438, 0.8802, 0.01657), (0.8462, 0.8799, 0.01657), (0.8487, 0.8795, 0.01658), (0.8512, 0.8791, 0.01658), (0.8536, 0.8786, 0.01658), (0.8561, 0.8781, 0.01659), (0.8585, 0.8776, 0.01659), (0.8609, 0.8771, 0.01659), (0.8634, 0.8764, 0.0166), (0.8658, 0.8758, 0.0166), (0.8682, 0.8751, 0.0166), (0.8706, 0.8744, 0.01661), (0.873, 0.8737, 0.01661), (0.8753, 0.8729, 0.01661), (0.8777, 0.872, 0.01662), (0.88, 0.8712, 0.01662), (0.8823, 0.8703, 0.01662), (0.8847, 0.8693, 0.01663), (0.887, 0.8684, 0.01663), (0.8892, 0.8673, 0.01664), (0.8915, 0.8663, 0.01664), (0.8938, 0.8652, 0.01664), (0.896, 0.8641, 0.01665), (0.8982, 0.8629, 0.01665), (0.9004, 0.8618, 0.01666), (0.9026, 0.8605, 0.01666), (0.9047, 0.8593, 0.01667), (0.9069, 0.858, 0.01667), (0.909, 0.8567, 0.01668), (0.9111, 0.8553, 0.01668), (0.9132, 0.8539, 0.01668), (0.9152, 0.8525, 0.01669), (0.9172, 0.851, 0.01669), (0.9192, 0.8496, 0.0167), (0.9212, 0.848, 0.0167), (0.9232, 0.8465, 0.01671), (0.9251, 0.8449, 0.01671), (0.927, 0.8433, 0.01672), (0.9289, 0.8417, 0.01672), (0.9308, 0.84, 0.01673), (0.9326, 0.8383, 0.01673), (0.9344, 0.8366, 0.01674), (0.9362, 0.8348, 0.01674), (0.9379, 0.833, 0.01675), (0.9396, 0.8312, 0.01676), (0.9413, 0.8294, 0.01676), (0.943, 0.8275, 0.01677), (0.9446, 0.8257, 0.01677), (0.9462, 0.8237, 0.01678), (0.9478, 0.8218, 0.01678), (0.9493, 0.8198, 0.01679), (0.9509, 0.8179, 0.01679), (0.9523, 0.8158, 0.0168), (0.9538, 0.8138, 0.0168), (0.9552, 0.8118, 0.01681), (0.9566, 0.8097, 0.01682), (0.9579, 0.8076, 0.01682), (0.9593, 0.8055, 0.01683), (0.9605, 0.8033, 0.01683), (0.9618, 0.8012, 0.01684), (0.963, 0.799, 0.01684), (0.9642, 0.7968, 0.01685), (0.9653, 0.7946, 0.01686), (0.9664, 0.7923, 0.01686), (0.9675, 0.7901, 0.01687), (0.9686, 0.7878, 0.01687), (0.9696, 0.7855, 0.01688), (0.9705, 0.7832, 0.01688), (0.9715, 0.7809, 0.01689), (0.9724, 0.7786, 0.0169), (0.9732, 0.7762, 0.0169), (0.974, 0.7739, 0.01691), (0.9748, 0.7715, 0.01691), (0.9756, 0.7691, 0.01692), (0.9763, 0.7667, 0.01692), (0.9769, 0.7643, 0.01693), (0.9776, 0.7619, 0.01694), (0.9782, 0.7595, 0.01694), (0.9787, 0.7571, 0.01695), (0.9793, 0.7546, 0.01695), (0.9797, 0.7522, 0.01696), (0.9802, 0.7497, 0.01696), (0.9806, 0.7473, 0.01697), (0.9809, 0.7448, 0.01698), (0.9813, 0.7423, 0.01698), (0.9816, 0.7398, 0.01699), (0.9818, 0.7373, 0.01699), (0.982, 0.7349, 0.017), (0.9822, 0.7324, 0.017), (0.9823, 0.7299, 0.01701), (0.9824, 0.7274, 0.01701), (0.9825, 0.7249, 0.01702), (0.8272, -0.8834, 0.1815), (0.9869, -0.7246, 0.1843), (0.8297, -0.8834, 0.1816), (0.8322, -0.8833, 0.1816), (0.8347, -0.8832, 0.1817), (0.8372, -0.8831, 0.1817), (0.8397, -0.8829, 0.1818), (0.8422, -0.8827, 0.1818), (0.8447, -0.8825, 0.1819), (0.8472, -0.8822, 0.1819), (0.8496, -0.8818, 0.182), (0.8521, -0.8815, 0.182), (0.8546, -0.8811, 0.1821), (0.857, -0.8806, 0.1821), (0.8595, -0.8801, 0.1822), (0.8619, -0.8796, 0.1822), (0.8644, -0.879, 0.1822), (0.8668, -0.8784, 0.1823), (0.8692, -0.8778, 0.1823), (0.8716, -0.8771, 0.1824), (0.874, -0.8764, 0.1824), (0.8764, -0.8757, 0.1825), (0.8788, -0.8749, 0.1825), (0.8812, -0.8741, 0.1826), (0.8835, -0.8732, 0.1826), (0.8858, -0.8723, 0.1826), (0.8882, -0.8714, 0.1827), (0.8905, -0.8704, 0.1827), (0.8928, -0.8694, 0.1828), (0.895, -0.8683, 0.1828), (0.8973, -0.8673, 0.1829), (0.8995, -0.8661, 0.1829), (0.9018, -0.865, 0.1829), (0.904, -0.8638, 0.183), (0.9061, -0.8626, 0.183), (0.9083, -0.8613, 0.1831), (0.9105, -0.8601, 0.1831), (0.9126, -0.8587, 0.1831), (0.9147, -0.8574, 0.1832), (0.9168, -0.856, 0.1832), (0.9188, -0.8546, 0.1832), (0.9209, -0.8531, 0.1833), (0.9229, -0.8516, 0.1833), (0.9249, -0.8501, 0.1833), (0.9268, -0.8486, 0.1834), (0.9288, -0.847, 0.1834), (0.9307, -0.8454, 0.1834), (0.9326, -0.8438, 0.1835), (0.9345, -0.8421, 0.1835), (0.9363, -0.8404, 0.1835), (0.9381, -0.8387, 0.1836), (0.9399, -0.8369, 0.1836), (0.9417, -0.8352, 0.1836), (0.9434, -0.8334, 0.1837), (0.9451, -0.8315, 0.1837), (0.9468, -0.8297, 0.1837), (0.9484, -0.8278, 0.1837), (0.95, -0.8259, 0.1838), (0.9516, -0.8239, 0.1838), (0.9532, -0.822, 0.1838), (0.9547, -0.82, 0.1838), (0.9562, -0.818, 0.1839), (0.9577, -0.8159, 0.1839), (0.9591, -0.8139, 0.1839), (0.9605, -0.8118, 0.1839), (0.9618, -0.8097, 0.184), (0.9632, -0.8076, 0.184), (0.9645, -0.8055, 0.184), (0.9657, -0.8033, 0.184), (0.967, -0.8011, 0.184), (0.9682, -0.7989, 0.1841), (0.9693, -0.7967, 0.1841), (0.9704, -0.7945, 0.1841), (0.9715, -0.7922, 0.1841), (0.9726, -0.79, 0.1841), (0.9736, -0.7877, 0.1841), (0.9746, -0.7854, 0.1842), (0.9755, -0.7831, 0.1842), (0.9764, -0.7807, 0.1842), (0.9773, -0.7784, 0.1842), (0.9781, -0.776, 0.1842), (0.9789, -0.7737, 0.1842), (0.9797, -0.7713, 0.1842), (0.9804, -0.7689, 0.1842), (0.9811, -0.7665, 0.1842), (0.9818, -0.7641, 0.1843), (0.9824, -0.7617, 0.1843), (0.9829, -0.7592, 0.1843), (0.9835, -0.7568, 0.1843), (0.984, -0.7543, 0.1843), (0.9844, -0.7519, 0.1843), (0.9849, -0.7494, 0.1843), (0.9852, -0.747, 0.1843), (0.9856, -0.7445, 0.1843), (0.9859, -0.742, 0.1843), (0.9861, -0.7395, 0.1843), (0.9864, -0.737, 0.1843), (0.9865, -0.7345, 0.1843), (0.9867, -0.732, 0.1843), (0.9868, -0.7295, 0.1843), (0.9869, -0.727, 0.1843), (0.9914, 0.7294, 0.1813), (0.8327, 0.8878, 0.1781), (0.9914, 0.7319, 0.1813), (0.9914, 0.7344, 0.1813), (0.9913, 0.7369, 0.1813), (0.9911, 0.7394, 0.1813), (0.991, 0.7419, 0.1813), (0.9908, 0.7443, 0.1813), (0.9905, 0.7468, 0.1813), (0.9902, 0.7493, 0.1813), (0.9899, 0.7518, 0.1813), (0.9895, 0.7542, 0.1813), (0.9891, 0.7567, 0.1812), (0.9887, 0.7592, 0.1812), (0.9882, 0.7616, 0.1812), (0.9877, 0.764, 0.1812), (0.9871, 0.7665, 0.1812), (0.9866, 0.7689, 0.1812), (0.9859, 0.7713, 0.1812), (0.9852, 0.7737, 0.1811), (0.9845, 0.7761, 0.1811), (0.9838, 0.7785, 0.1811), (0.983, 0.7808, 0.1811), (0.9822, 0.7832, 0.1811), (0.9813, 0.7855, 0.181), (0.9804, 0.7879, 0.181), (0.9795, 0.7902, 0.181), (0.9785, 0.7925, 0.181), (0.9775, 0.7948, 0.181), (0.9765, 0.797, 0.1809), (0.9754, 0.7993, 0.1809), (0.9743, 0.8015, 0.1809), (0.9732, 0.8037, 0.1809), (0.972, 0.8059, 0.1808), (0.9708, 0.8081, 0.1808), (0.9695, 0.8102, 0.1808), (0.9682, 0.8124, 0.1807), (0.9669, 0.8145, 0.1807), (0.9656, 0.8166, 0.1807), (0.9642, 0.8186, 0.1807), (0.9628, 0.8207, 0.1806), (0.9613, 0.8227, 0.1806), (0.9598, 0.8247, 0.1806), (0.9583, 0.8267, 0.1805), (0.9568, 0.8287, 0.1805), (0.9552, 0.8306, 0.1805), (0.9536, 0.8325, 0.1804), (0.952, 0.8344, 0.1804), (0.9503, 0.8362, 0.1804), (0.9486, 0.8381, 0.1803), (0.9469, 0.8399, 0.1803), (0.9451, 0.8416, 0.1803), (0.9434, 0.8434, 0.1802), (0.9416, 0.8451, 0.1802), (0.9397, 0.8468, 0.1801), (0.9379, 0.8484, 0.1801), (0.936, 0.8501, 0.1801), (0.9341, 0.8517, 0.18), (0.9321, 0.8532, 0.18), (0.9302, 0.8548, 0.18), (0.9282, 0.8563, 0.1799), (0.9262, 0.8578, 0.1799), (0.9242, 0.8592, 0.1798), (0.9221, 0.8606, 0.1798), (0.92, 0.862, 0.1797), (0.9179, 0.8634, 0.1797), (0.9158, 0.8647, 0.1797), (0.9137, 0.8659, 0.1796), (0.9115, 0.8672, 0.1796), (0.9093, 0.8684, 0.1795), (0.9071, 0.8696, 0.1795), (0.9049, 0.8707, 0.1795), (0.9027, 0.8718, 0.1794), (0.9004, 0.8729, 0.1794), (0.8982, 0.8739, 0.1793), (0.8959, 0.875, 0.1793), (0.8936, 0.8759, 0.1792), (0.8913, 0.8768, 0.1792), (0.8889, 0.8777, 0.1791), (0.8866, 0.8786, 0.1791), (0.8842, 0.8794, 0.1791), (0.8819, 0.8802, 0.179), (0.8795, 0.8809, 0.179), (0.8771, 0.8817, 0.1789), (0.8747, 0.8823, 0.1789), (0.8723, 0.883, 0.1788), (0.8698, 0.8835, 0.1788), (0.8674, 0.8841, 0.1787), (0.865, 0.8846, 0.1787), (0.8625, 0.8851, 0.1786), (0.8601, 0.8855, 0.1786), (0.8576, 0.8859, 0.1785), (0.8551, 0.8863, 0.1785), (0.8526, 0.8866, 0.1785), (0.8502, 0.8869, 0.1784), (0.8477, 0.8872, 0.1784), (0.8452, 0.8874, 0.1783), (0.8427, 0.8875, 0.1783), (0.8402, 0.8877, 0.1782), (0.8377, 0.8878, 0.1782), (0.8352, 0.8878, 0.1781)], [], [(12, 114, 315, 215), (0, 2, 3, 1), (2, 4, 5, 3), (7, 6, 8, 9), (9, 8, 10, 11), (3, 5, 10, 8), (5, 4, 11, 10), (2, 0, 7, 9), (7, 214, 216, 217, 218, 219, 220, 221, 222, 223, 224, 225, 226, 227, 228, 229, 230, 231, 232, 233, 234, 235, 236, 237, 238, 239, 240, 241, 242, 243, 244, 245, 246, 247, 248, 249, 250, 251, 252, 253, 254, 255, 256, 257, 258, 259, 260, 261, 262, 263, 264, 265, 266, 267, 268, 269, 270, 271, 272, 273, 274, 275, 276, 277, 278, 279, 280, 281, 282, 283, 284, 285, 286, 287, 288, 289, 290, 291, 292, 293, 294, 295, 296, 297, 298, 299, 300, 301, 302, 303, 304, 305, 306, 307, 308, 309, 310, 311, 312, 313, 314, 215, 315, 317, 318, 319, 320, 321, 322, 323, 324, 325, 326, 327, 328, 329, 330, 331, 332, 333, 334, 335, 336, 337, 338, 339, 340, 341, 342, 343, 344, 345, 346, 347, 348, 349, 350, 351, 352, 353, 354, 355, 356, 357, 358, 359, 360, 361, 362, 363, 364, 365, 366, 367, 368, 369, 370, 371, 372, 373, 374, 375, 376, 377, 378, 379, 380, 381, 382, 383, 384, 385, 386, 387, 388, 389, 390, 391, 392, 393, 394, 395, 396, 397, 398, 399, 400, 401, 402, 403, 404, 405, 406, 407, 408, 409, 410, 411, 412, 413, 414, 415, 316, 6), (0, 1, 113, 115, 116, 117, 118, 119, 120, 121, 122, 123, 124, 125, 126, 127, 128, 129, 130, 131, 132, 133, 134, 135, 136, 137, 138, 139, 140, 141, 142, 143, 144, 145, 146, 147, 148, 149, 150, 151, 152, 153, 154, 155, 156, 157, 158, 159, 160, 161, 162, 163, 164, 165, 166, 167, 168, 169, 170, 171, 172, 173, 174, 175, 176, 177, 178, 179, 180, 181, 182, 183, 184, 185, 186, 187, 188, 189, 190, 191, 192, 193, 194, 195, 196, 197, 198, 199, 200, 201, 202, 203, 204, 205, 206, 207, 208, 209, 210, 211, 212, 213, 114, 12, 14, 15, 16, 17, 18, 19, 20, 21, 22, 23, 24, 25, 26, 27, 28, 29, 30, 31, 32, 33, 34, 35, 36, 37, 38, 39, 40, 41, 42, 43, 44, 45, 46, 47, 48, 49, 50, 51, 52, 53, 54, 55, 56, 57, 58, 59, 60, 61, 62, 63, 64, 65, 66, 67, 68, 69, 70, 71, 72, 73, 74, 75, 76, 77, 78, 79, 80, 81, 82, 83, 84, 85, 86, 87, 88, 89, 90, 91, 92, 93, 94, 95, 96, 97, 98, 99, 100, 101, 102, 103, 104, 105, 106, 107, 108, 109, 110, 111, 112, 13), (4, 2, 9, 11), (1, 3, 8, 6), (113, 1, 6, 316), (315, 114, 213, 317), (317, 213, 212, 318), (318, 212, 211, 319), (319, 211, 210, 320), (320, 210, 209, 321), (321, 209, 208, 322), (322, 208, 207, 323), (323, 207, 206, 324), (324, 206, 205, 325), (325, 205, 204, 326), (326, 204, 203, 327), (327, 203, 202, 328), (328, 202, 201, 329), (329, 201, 200, 330), (330, 200, 199, 331), (331, 199, 198, 332), (332, 198, 197, 333), (333, 197, 196, 334), (334, 196, 195, 335), (335, 195, 194, 336), (336, 194, 193, 337), (337, 193, 192, 338), (338, 192, 191, 339), (339, 191, 190, 340), (340, 190, 189, 341), (341, 189, 188, 342), (342, 188, 187, 343), (343, 187, 186, 344), (344, 186, 185, 345), (345, 185, 184, 346), (346, 184, 183, 347), (347, 183, 182, 348), (348, 182, 181, 349), (349, 181, 180, 350), (350, 180, 179, 351), (351, 179, 178, 352), (352, 178, 177, 353), (353, 177, 176, 354), (354, 176, 175, 355), (355, 175, 174, 356), (356, 174, 173, 357), (357, 173, 172, 358), (358, 172, 171, 359), (359, 171, 170, 360), (360, 170, 169, 361), (361, 169, 168, 362), (362, 168, 167, 363), (363, 167, 166, 364), (364, 166, 165, 365), (365, 165, 164, 366), (366, 164, 163, 367), (367, 163, 162, 368), (368, 162, 161, 369), (369, 161, 160, 370), (370, 160, 159, 371), (371, 159, 158, 372), (372, 158, 157, 373), (373, 157, 156, 374), (374, 156, 155, 375), (375, 155, 154, 376), (376, 154, 153, 377), (377, 153, 152, 378), (378, 152, 151, 379), (379, 151, 150, 380), (380, 150, 149, 381), (381, 149, 148, 382), (382, 148, 147, 383), (383, 147, 146, 384), (384, 146, 145, 385), (385, 145, 144, 386), (386, 144, 143, 387), (387, 143, 142, 388), (388, 142, 141, 389), (389, 141, 140, 390), (390, 140, 139, 391), (391, 139, 138, 392), (392, 138, 137, 393), (393, 137, 136, 394), (394, 136, 135, 395), (395, 135, 134, 396), (396, 134, 133, 397), (397, 133, 132, 398), (398, 132, 131, 399), (399, 131, 130, 400), (400, 130, 129, 401), (401, 129, 128, 402), (402, 128, 127, 403), (403, 127, 126, 404), (404, 126, 125, 405), (405, 125, 124, 406), (406, 124, 123, 407), (407, 123, 122, 408), (408, 122, 121, 409), (409, 121, 120, 410), (410, 120, 119, 411), (411, 119, 118, 412), (412, 118, 117, 413), (413, 117, 116, 414), (414, 116, 115, 415), (415, 115, 113, 316), (12, 215, 314, 14), (14, 314, 313, 15), (15, 313, 312, 16), (16, 312, 311, 17), (17, 311, 310, 18), (18, 310, 309, 19), (19, 309, 308, 20), (20, 308, 307, 21), (21, 307, 306, 22), (22, 306, 305, 23), (23, 305, 304, 24), (24, 304, 303, 25), (25, 303, 302, 26), (26, 302, 301, 27), (27, 301, 300, 28), (28, 300, 299, 29), (29, 299, 298, 30), (30, 298, 297, 31), (31, 297, 296, 32), (32, 296, 295, 33), (33, 295, 294, 34), (34, 294, 293, 35), (35, 293, 292, 36), (36, 292, 291, 37), (37, 291, 290, 38), (38, 290, 289, 39), (39, 289, 288, 40), (40, 288, 287, 41), (41, 287, 286, 42), (42, 286, 285, 43), (43, 285, 284, 44), (44, 284, 283, 45), (45, 283, 282, 46), (46, 282, 281, 47), (47, 281, 280, 48), (48, 280, 279, 49), (49, 279, 278, 50), (50, 278, 277, 51), (51, 277, 276, 52), (52, 276, 275, 53), (53, 275, 274, 54), (54, 274, 273, 55), (55, 273, 272, 56), (56, 272, 271, 57), (57, 271, 270, 58), (58, 270, 269, 59), (59, 269, 268, 60), (60, 268, 267, 61), (61, 267, 266, 62), (62, 266, 265, 63), (63, 265, 264, 64), (64, 264, 263, 65), (65, 263, 262, 66), (66, 262, 261, 67), (67, 261, 260, 68), (68, 260, 259, 69), (69, 259, 258, 70), (70, 258, 257, 71), (71, 257, 256, 72), (72, 256, 255, 73), (73, 255, 254, 74), (74, 254, 253, 75), (75, 253, 252, 76), (76, 252, 251, 77), (77, 251, 250, 78), (78, 250, 249, 79), (79, 249, 248, 80), (80, 248, 247, 81), (81, 247, 246, 82), (82, 246, 245, 83), (83, 245, 244, 84), (84, 244, 243, 85), (85, 243, 242, 86), (86, 242, 241, 87), (87, 241, 240, 88), (88, 240, 239, 89), (89, 239, 238, 90), (90, 238, 237, 91), (91, 237, 236, 92), (92, 236, 235, 93), (93, 235, 234, 94), (94, 234, 233, 95), (95, 233, 232, 96), (96, 232, 231, 97), (97, 231, 230, 98), (98, 230, 229, 99), (99, 229, 228, 100), (100, 228, 227, 101), (101, 227, 226, 102), (102, 226, 225, 103), (103, 225, 224, 104), (104, 224, 223, 105), (105, 223, 222, 106), (106, 222, 221, 107), (107, 221, 220, 108), (108, 220, 219, 109), (109, 219, 218, 110), (110, 218, 217, 111), (111, 217, 216, 112), (112, 216, 214, 13), (0, 13, 214, 7)])
_uv = me_chair.uv_layers.new(name='UVMap')
_uv.uv.foreach_set('vector', [1.0, 0.09045, 1.0, 0.9096, 1.0, 0.9103, 1.0, 0.08973, 0.0, 0.0, 0.0, 0.0, 0.0, 1.0, 0.0, 1.0, 0.0, 0.0, 0.0, 0.0, 0.0, 1.0, 0.0, 1.0, 0.0, 0.0, 0.0, 1.0, 0.0, 1.0, 0.0, 0.0, 0.0, 0.0, 0.0, 1.0, 0.0, 1.0, 0.0, 0.0, 0.0, 1.0, 0.0, 1.0, 0.0, 1.0, 0.0, 1.0, 0.0, 1.0, 0.0, 0.0, 0.0, 0.0, 0.0, 1.0, 0.0, 0.0, 0.0, 0.0, 0.0, 0.0, 0.0, 0.0, 0.0, 0.0, 0.9044, 0.0, 0.9059, 3.687e-06, 0.9074, 1.477e-05, 0.9089, 3.326e-05, 0.9104, 5.909e-05, 0.9119, 9.233e-05, 0.9134, 0.0001329, 0.9149, 0.0001809, 0.9164, 0.0002362, 0.9179, 0.0002988, 0.9194, 0.0003687, 0.9209, 0.000446, 0.9224, 0.0005305, 0.9238, 0.0006223, 0.9253, 0.0007213, 0.9268, 0.0008275, 0.9282, 0.0009409, 0.9297, 0.001061, 0.9311, 0.001189, 0.9326, 0.001324, 0.934, 0.001466, 0.9354, 0.001615, 0.9368, 0.00177, 0.9383, 0.001933, 0.9397, 0.002103, 0.941, 0.00228, 0.9424, 0.002463, 0.9438, 0.002653, 0.9452, 0.00285, 0.9465, 0.003054, 0.9479, 0.003264, 0.9492, 0.003481, 0.9505, 0.003704, 0.9518, 0.003934, 0.9531, 0.00417, 0.9544, 0.004412, 0.9557, 0.004661, 0.957, 0.004916, 0.9582, 0.005177, 0.9595, 0.005445, 0.9607, 0.005718, 0.9619, 0.005997, 0.9631, 0.006283, 0.9643, 0.006574, 0.9655, 0.00687, 0.9666, 0.007173, 0.9677, 0.007481, 0.9689, 0.007794, 0.97, 0.008113, 0.9711, 0.008437, 0.9907, 0.008767, 0.991, 0.02721, 0.9914, 0.02823, 0.9917, 0.02927, 0.992, 0.03032, 0.9924, 0.03139, 0.9927, 0.03247, 0.993, 0.03357, 0.9933, 0.03468, 0.9936, 0.0358, 0.9939, 0.03694, 0.9942, 0.03809, 0.9945, 0.03925, 0.9948, 0.04042, 0.995, 0.04161, 0.9953, 0.04281, 0.9956, 0.04402, 0.9958, 0.04524, 0.9961, 0.04647, 0.9963, 0.04771, 0.9965, 0.04897, 0.9968, 0.05023, 0.997, 0.0515, 0.9972, 0.05278, 0.9974, 0.05407, 0.9976, 0.05537, 0.9978, 0.05668, 0.9979, 0.058, 0.9981, 0.05932, 0.9983, 0.06065, 0.9984, 0.06199, 0.9986, 0.06334, 0.9987, 0.06469, 0.9989, 0.06604, 0.999, 0.06741, 0.9991, 0.06878, 0.9992, 0.07015, 0.9993, 0.07153, 0.9994, 0.07291, 0.9995, 0.0743, 0.9996, 0.07569, 0.9997, 0.07709, 0.9997, 0.07848, 0.9998, 0.07988, 0.9999, 0.08129, 0.9999, 0.08269, 0.9999, 0.0841, 1.0, 0.0855, 1.0, 0.08691, 1.0, 0.08832, 1.0, 0.08973, 1.0, 0.9103, 1.0, 0.9117, 1.0, 0.9131, 1.0, 0.9145, 0.9999, 0.9159, 0.9999, 0.9173, 0.9999, 0.9187, 0.9998, 0.9201, 0.9997, 0.9215, 0.9997, 0.9229, 0.9996, 0.9243, 0.9995, 0.9257, 0.9994, 0.9271, 0.9993, 0.9285, 0.9992, 0.9298, 0.9991, 0.9312, 0.999, 0.9326, 0.9989, 0.9339, 0.9987, 0.9353, 0.9986, 0.9367, 0.9984, 0.938, 0.9983, 0.9393, 0.9981, 0.9407, 0.9979, 0.942, 0.9978, 0.9433, 0.9976, 0.9446, 0.9974, 0.9459, 0.9972, 0.9472, 0.997, 0.9485, 0.9968, 0.9497, 0.9965, 0.951, 0.9963, 0.9522, 0.9961, 0.9535, 0.9958, 0.9547, 0.9956, 0.9559, 0.9953, 0.9571, 0.995, 0.9583, 0.9948, 0.9595, 0.9945, 0.9607, 0.9942, 0.9618, 0.9939, 0.963, 0.9936, 0.9641, 0.9933, 0.9652, 0.993, 0.9663, 0.9927, 0.9674, 0.9924, 0.9685, 0.992, 0.9696, 0.9917, 0.9706, 0.9914, 0.9716, 0.991, 0.9726, 0.9907, 0.9912, 0.9709, 0.9916, 0.9698, 0.9919, 0.9687, 0.9922, 0.9676, 0.9925, 0.9665, 0.9928, 0.9654, 0.9931, 0.9642, 0.9934, 0.963, 0.9937, 0.9618, 0.994, 0.9606, 0.9943, 0.9594, 0.9946, 0.9582, 0.9948, 0.9569, 0.9951, 0.9557, 0.9953, 0.9544, 0.9956, 0.9531, 0.9958, 0.9518, 0.9961, 0.9505, 0.9963, 0.9492, 0.9965, 0.9479, 0.9967, 0.9465, 0.9969, 0.9452, 0.9972, 0.9438, 0.9973, 0.9424, 0.9975, 0.9411, 0.9977, 0.9397, 0.9979, 0.9383, 0.9981, 0.9369, 0.9982, 0.9354, 0.9984, 0.934, 0.9985, 0.9326, 0.9987, 0.9312, 0.9988, 0.9297, 0.9989, 0.9283, 0.9991, 0.9268, 0.9992, 0.9254, 0.9993, 0.9239, 0.9994, 0.9224, 0.9995, 0.9209, 0.9996, 0.9195, 0.9996, 0.918, 0.9997, 0.9165, 0.9998, 0.915, 0.9998, 0.9135, 0.9999, 0.912, 0.9999, 0.9105, 0.9999, 0.909, 1.0, 0.9075, 1.0, 0.906, 1.0, 0.9045, 1.0, 0.0, 1.0, 0.0, 0.0, 0.0, 1.0, 0.9098, 1.0, 0.9112, 1.0, 0.9126, 1.0, 0.914, 1.0, 0.9154, 0.9999, 0.9168, 0.9999, 0.9183, 0.9999, 0.9197, 0.9998, 0.9211, 0.9998, 0.9225, 0.9997, 0.9239, 0.9996, 0.9253, 0.9996, 0.9267, 0.9995, 0.9281, 0.9994, 0.9294, 0.9993, 0.9308, 0.9992, 0.9322, 0.9991, 0.9336, 0.9989, 0.9349, 0.9988, 0.9363, 0.9987, 0.9376, 0.9985, 0.939, 0.9984, 0.9403, 0.9982, 0.9417, 0.9981, 0.943, 0.9979, 0.9443, 0.9977, 0.9456, 0.9975, 0.9469, 0.9973, 0.9482, 0.9971, 0.9495, 0.9969, 0.9507, 0.9967, 0.952, 0.9965, 0.9532, 0.9963, 0.9545, 0.996, 0.9557, 0.9958, 0.9569, 0.9956, 0.9581, 0.9953, 0.9593, 0.9951, 0.9605, 0.9948, 0.9616, 0.9945, 0.9628, 0.9942, 0.9639, 0.994, 0.965, 0.9937, 0.9662, 0.9934, 0.9673, 0.9931, 0.9683, 0.9928, 0.9694, 0.9925, 0.9705, 0.9922, 0.9715, 0.9918, 0.9725, 0.9915, 0.9912, 0.9912, 0.9915, 0.9725, 0.9918, 0.9715, 0.9922, 0.9704, 0.9925, 0.9694, 0.9928, 0.9683, 0.9931, 0.9672, 0.9934, 0.9661, 0.9937, 0.965, 0.994, 0.9639, 0.9943, 0.9627, 0.9945, 0.9616, 0.9948, 0.9604, 0.9951, 0.9592, 0.9953, 0.958, 0.9956, 0.9568, 0.9958, 0.9556, 0.996, 0.9544, 0.9963, 0.9531, 0.9965, 0.9519, 0.9967, 0.9506, 0.9969, 0.9494, 0.9971, 0.9481, 0.9973, 0.9468, 0.9975, 0.9455, 0.9977, 0.9442, 0.9979, 0.9429, 0.9981, 0.9415, 0.9982, 0.9402, 0.9984, 0.9389, 0.9985, 0.9375, 0.9987, 0.9362, 0.9988, 0.9348, 0.9989, 0.9334, 0.9991, 0.9321, 0.9992, 0.9307, 0.9993, 0.9293, 0.9994, 0.9279, 0.9995, 0.9265, 0.9996, 0.9251, 0.9996, 0.9237, 0.9997, 0.9223, 0.9998, 0.9209, 0.9998, 0.9195, 0.9999, 0.9181, 0.9999, 0.9167, 0.9999, 0.9152, 1.0, 0.9138, 1.0, 0.9124, 1.0, 0.911, 1.0, 0.9096, 1.0, 0.09045, 1.0, 0.08903, 1.0, 0.08761, 1.0, 0.08619, 0.9999, 0.08477, 0.9999, 0.08335, 0.9999, 0.08193, 0.9998, 0.08052, 0.9998, 0.07911, 0.9997, 0.0777, 0.9996, 0.07629, 0.9996, 0.07489, 0.9995, 0.07349, 0.9994, 0.0721, 0.9993, 0.07071, 0.9992, 0.06932, 0.9991, 0.06794, 0.9989, 0.06656, 0.9988, 0.06519, 0.9987, 0.06383, 0.9985, 0.06247, 0.9984, 0.06112, 0.9982, 0.05978, 0.9981, 0.05844, 0.9979, 0.05712, 0.9977, 0.0558, 0.9975, 0.05448, 0.9973, 0.05318, 0.9971, 0.05189, 0.9969, 0.0506, 0.9967, 0.04933, 0.9965, 0.04806, 0.9963, 0.04681, 0.996, 0.04557, 0.9958, 0.04433, 0.9956, 0.04311, 0.9953, 0.0419, 0.9951, 0.0407, 0.9948, 0.03952, 0.9945, 0.03834, 0.9942, 0.03718, 0.994, 0.03604, 0.9937, 0.0349, 0.9934, 0.03378, 0.9931, 0.03267, 0.9928, 0.03158, 0.9925, 0.0305, 0.9922, 0.02944, 0.9918, 0.02839, 0.9915, 0.02736, 0.9912, 0.008824, 0.9726, 0.008492, 0.9716, 0.008165, 0.9705, 0.007844, 0.9695, 0.007528, 0.9684, 0.007218, 0.9673, 0.006913, 0.9662, 0.006614, 0.9651, 0.006321, 0.9639, 0.006034, 0.9628, 0.005753, 0.9616, 0.005477, 0.9605, 0.005208, 0.9593, 0.004945, 0.9581, 0.004689, 0.9569, 0.004438, 0.9556, 0.004194, 0.9544, 0.003956, 0.9532, 0.003725, 0.9519, 0.003501, 0.9507, 0.003282, 0.9494, 0.003071, 0.9481, 0.002866, 0.9468, 0.002668, 0.9455, 0.002477, 0.9442, 0.002292, 0.9429, 0.002115, 0.9415, 0.001944, 0.9402, 0.00178, 0.9389, 0.001624, 0.9375, 0.001474, 0.9362, 0.001331, 0.9348, 0.001196, 0.9334, 0.001067, 0.9321, 0.000946, 0.9307, 0.000832, 0.9293, 0.0007252, 0.9279, 0.0006257, 0.9265, 0.0005334, 0.9251, 0.0004484, 0.9237, 0.0003707, 0.9223, 0.0003004, 0.9209, 0.0002374, 0.9195, 0.0001818, 0.9181, 0.0001336, 0.9166, 9.283e-05, 0.9152, 5.942e-05, 0.9138, 3.343e-05, 0.9124, 1.486e-05, 0.911, 3.723e-06, 0.9095, 0.0, 0.0, 0.0, 0.0, 0.0, 0.0, 0.0, 0.0, 0.0, 0.0, 1.0, 0.0, 1.0, 0.0, 1.0, 0.0, 1.0, 0.9098, 1.0, 0.0, 1.0, 0.0, 1.0, 0.9045, 1.0, 1.0, 0.9103, 1.0, 0.9096, 1.0, 0.911, 1.0, 0.9117, 1.0, 0.9117, 1.0, 0.911, 1.0, 0.9124, 1.0, 0.9131, 1.0, 0.9131, 1.0, 0.9124, 1.0, 0.9138, 1.0, 0.9145, 1.0, 0.9145, 1.0, 0.9138, 0.9999, 0.9152, 0.9999, 0.9159, 0.9999, 0.9159, 0.9999, 0.9152, 0.9999, 0.9167, 0.9999, 0.9173, 0.9999, 0.9173, 0.9999, 0.9167, 0.9999, 0.9181, 0.9999, 0.9187, 0.9999, 0.9187, 0.9999, 0.9181, 0.9998, 0.9195, 0.9998, 0.9201, 0.9998, 0.9201, 0.9998, 0.9195, 0.9998, 0.9209, 0.9997, 0.9215, 0.9997, 0.9215, 0.9998, 0.9209, 0.9997, 0.9223, 0.9997, 0.9229, 0.9997, 0.9229, 0.9997, 0.9223, 0.9996, 0.9237, 0.9996, 0.9243, 0.9996, 0.9243, 0.9996, 0.9237, 0.9996, 0.9251, 0.9995, 0.9257, 0.9995, 0.9257, 0.9996, 0.9251, 0.9995, 0.9265, 0.9994, 0.9271, 0.9994, 0.9271, 0.9995, 0.9265, 0.9994, 0.9279, 0.9993, 0.9285, 0.9993, 0.9285, 0.9994, 0.9279, 0.9993, 0.9293, 0.9992, 0.9298, 0.9992, 0.9298, 0.9993, 0.9293, 0.9992, 0.9307, 0.9991, 0.9312, 0.9991, 0.9312, 0.9992, 0.9307, 0.9991, 0.9321, 0.999, 0.9326, 0.999, 0.9326, 0.9991, 0.9321, 0.9989, 0.9334, 0.9989, 0.9339, 0.9989, 0.9339, 0.9989, 0.9334, 0.9988, 0.9348, 0.9987, 0.9353, 0.9987, 0.9353, 0.9988, 0.9348, 0.9987, 0.9362, 0.9986, 0.9367, 0.9986, 0.9367, 0.9987, 0.9362, 0.9985, 0.9375, 0.9984, 0.938, 0.9984, 0.938, 0.9985, 0.9375, 0.9984, 0.9389, 0.9983, 0.9393, 0.9983, 0.9393, 0.9984, 0.9389, 0.9982, 0.9402, 0.9981, 0.9407, 0.9981, 0.9407, 0.9982, 0.9402, 0.9981, 0.9415, 0.9979, 0.942, 0.9979, 0.942, 0.9981, 0.9415, 0.9979, 0.9429, 0.9978, 0.9433, 0.9978, 0.9433, 0.9979, 0.9429, 0.9977, 0.9442, 0.9976, 0.9446, 0.9976, 0.9446, 0.9977, 0.9442, 0.9975, 0.9455, 0.9974, 0.9459, 0.9974, 0.9459, 0.9975, 0.9455, 0.9973, 0.9468, 0.9972, 0.9472, 0.9972, 0.9472, 0.9973, 0.9468, 0.9971, 0.9481, 0.997, 0.9485, 0.997, 0.9485, 0.9971, 0.9481, 0.9969, 0.9494, 0.9968, 0.9497, 0.9968, 0.9497, 0.9969, 0.9494, 0.9967, 0.9506, 0.9965, 0.951, 0.9965, 0.951, 0.9967, 0.9506, 0.9965, 0.9519, 0.9963, 0.9522, 0.9963, 0.9522, 0.9965, 0.9519, 0.9963, 0.9531, 0.9961, 0.9535, 0.9961, 0.9535, 0.9963, 0.9531, 0.996, 0.9544, 0.9958, 0.9547, 0.9958, 0.9547, 0.996, 0.9544, 0.9958, 0.9556, 0.9956, 0.9559, 0.9956, 0.9559, 0.9958, 0.9556, 0.9956, 0.9568, 0.9953, 0.9571, 0.9953, 0.9571, 0.9956, 0.9568, 0.9953, 0.958, 0.995, 0.9583, 0.995, 0.9583, 0.9953, 0.958, 0.9951, 0.9592, 0.9948, 0.9595, 0.9948, 0.9595, 0.9951, 0.9592, 0.9948, 0.9604, 0.9945, 0.9607, 0.9945, 0.9607, 0.9948, 0.9604, 0.9945, 0.9616, 0.9942, 0.9618, 0.9942, 0.9618, 0.9945, 0.9616, 0.9943, 0.9627, 0.9939, 0.963, 0.9939, 0.963, 0.9943, 0.9627, 0.994, 0.9639, 0.9936, 0.9641, 0.9936, 0.9641, 0.994, 0.9639, 0.9937, 0.965, 0.9933, 0.9652, 0.9933, 0.9652, 0.9937, 0.965, 0.9934, 0.9661, 0.993, 0.9663, 0.993, 0.9663, 0.9934, 0.9661, 0.9931, 0.9672, 0.9927, 0.9674, 0.9927, 0.9674, 0.9931, 0.9672, 0.9928, 0.9683, 0.9924, 0.9685, 0.9924, 0.9685, 0.9928, 0.9683, 0.9925, 0.9694, 0.992, 0.9696, 0.992, 0.9696, 0.9925, 0.9694, 0.9922, 0.9704, 0.9917, 0.9706, 0.9917, 0.9706, 0.9922, 0.9704, 0.9918, 0.9715, 0.9914, 0.9716, 0.9914, 0.9716, 0.9918, 0.9715, 0.9915, 0.9725, 0.991, 0.9726, 0.991, 0.9726, 0.9915, 0.9725, 0.9912, 0.9912, 0.9907, 0.9912, 0.9907, 0.9912, 0.9912, 0.9912, 0.9725, 0.9915, 0.9709, 0.9916, 0.9709, 0.9916, 0.9725, 0.9915, 0.9715, 0.9918, 0.9698, 0.9919, 0.9698, 0.9919, 0.9715, 0.9918, 0.9705, 0.9922, 0.9687, 0.9922, 0.9687, 0.9922, 0.9705, 0.9922, 0.9694, 0.9925, 0.9676, 0.9925, 0.9676, 0.9925, 0.9694, 0.9925, 0.9683, 0.9928, 0.9665, 0.9928, 0.9665, 0.9928, 0.9683, 0.9928, 0.9673, 0.9931, 0.9654, 0.9931, 0.9654, 0.9931, 0.9673, 0.9931, 0.9662, 0.9934, 0.9642, 0.9934, 0.9642, 0.9934, 0.9662, 0.9934, 0.965, 0.9937, 0.963, 0.9937, 0.963, 0.9937, 0.965, 0.9937, 0.9639, 0.994, 0.9618, 0.994, 0.9618, 0.994, 0.9639, 0.994, 0.9628, 0.9942, 0.9606, 0.9943, 0.9606, 0.9943, 0.9628, 0.9942, 0.9616, 0.9945, 0.9594, 0.9946, 0.9594, 0.9946, 0.9616, 0.9945, 0.9605, 0.9948, 0.9582, 0.9948, 0.9582, 0.9948, 0.9605, 0.9948, 0.9593, 0.9951, 0.9569, 0.9951, 0.9569, 0.9951, 0.9593, 0.9951, 0.9581, 0.9953, 0.9557, 0.9953, 0.9557, 0.9953, 0.9581, 0.9953, 0.9569, 0.9956, 0.9544, 0.9956, 0.9544, 0.9956, 0.9569, 0.9956, 0.9557, 0.9958, 0.9531, 0.9958, 0.9531, 0.9958, 0.9557, 0.9958, 0.9545, 0.996, 0.9518, 0.9961, 0.9518, 0.9961, 0.9545, 0.996, 0.9532, 0.9963, 0.9505, 0.9963, 0.9505, 0.9963, 0.9532, 0.9963, 0.952, 0.9965, 0.9492, 0.9965, 0.9492, 0.9965, 0.952, 0.9965, 0.9507, 0.9967, 0.9479, 0.9967, 0.9479, 0.9967, 0.9507, 0.9967, 0.9495, 0.9969, 0.9465, 0.9969, 0.9465, 0.9969, 0.9495, 0.9969, 0.9482, 0.9971, 0.9452, 0.9972, 0.9452, 0.9972, 0.9482, 0.9971, 0.9469, 0.9973, 0.9438, 0.9973, 0.9438, 0.9973, 0.9469, 0.9973, 0.9456, 0.9975, 0.9424, 0.9975, 0.9424, 0.9975, 0.9456, 0.9975, 0.9443, 0.9977, 0.9411, 0.9977, 0.9411, 0.9977, 0.9443, 0.9977, 0.943, 0.9979, 0.9397, 0.9979, 0.9397, 0.9979, 0.943, 0.9979, 0.9417, 0.9981, 0.9383, 0.9981, 0.9383, 0.9981, 0.9417, 0.9981, 0.9403, 0.9982, 0.9369, 0.9982, 0.9369, 0.9982, 0.9403, 0.9982, 0.939, 0.9984, 0.9354, 0.9984, 0.9354, 0.9984, 0.939, 0.9984, 0.9376, 0.9985, 0.934, 0.9985, 0.934, 0.9985, 0.9376, 0.9985, 0.9363, 0.9987, 0.9326, 0.9987, 0.9326, 0.9987, 0.9363, 0.9987, 0.9349, 0.9988, 0.9312, 0.9988, 0.9312, 0.9988, 0.9349, 0.9988, 0.9336, 0.9989, 0.9297, 0.9989, 0.9297, 0.9989, 0.9336, 0.9989, 0.9322, 0.9991, 0.9283, 0.9991, 0.9283, 0.9991, 0.9322, 0.9991, 0.9308, 0.9992, 0.9268, 0.9992, 0.9268, 0.9992, 0.9308, 0.9992, 0.9294, 0.9993, 0.9254, 0.9993, 0.9254, 0.9993, 0.9294, 0.9993, 0.9281, 0.9994, 0.9239, 0.9994, 0.9239, 0.9994, 0.9281, 0.9994, 0.9267, 0.9995, 0.9224, 0.9995, 0.9224, 0.9995, 0.9267, 0.9995, 0.9253, 0.9996, 0.9209, 0.9996, 0.9209, 0.9996, 0.9253, 0.9996, 0.9239, 0.9996, 0.9195, 0.9996, 0.9195, 0.9996, 0.9239, 0.9996, 0.9225, 0.9997, 0.918, 0.9997, 0.918, 0.9997, 0.9225, 0.9997, 0.9211, 0.9998, 0.9165, 0.9998, 0.9165, 0.9998, 0.9211, 0.9998, 0.9197, 0.9998, 0.915, 0.9998, 0.915, 0.9998, 0.9197, 0.9998, 0.9183, 0.9999, 0.9135, 0.9999, 0.9135, 0.9999, 0.9183, 0.9999, 0.9168, 0.9999, 0.912, 0.9999, 0.912, 0.9999, 0.9168, 0.9999, 0.9154, 0.9999, 0.9105, 0.9999, 0.9105, 0.9999, 0.9154, 0.9999, 0.914, 1.0, 0.909, 1.0, 0.909, 1.0, 0.914, 1.0, 0.9126, 1.0, 0.9075, 1.0, 0.9075, 1.0, 0.9126, 1.0, 0.9112, 1.0, 0.906, 1.0, 0.906, 1.0, 0.9112, 1.0, 0.9098, 1.0, 0.9045, 1.0, 1.0, 0.09045, 1.0, 0.08973, 1.0, 0.08832, 1.0, 0.08903, 1.0, 0.08903, 1.0, 0.08832, 1.0, 0.08691, 1.0, 0.08761, 1.0, 0.08761, 1.0, 0.08691, 1.0, 0.0855, 1.0, 0.08619, 1.0, 0.08619, 1.0, 0.0855, 0.9999, 0.0841, 0.9999, 0.08477, 0.9999, 0.08477, 0.9999, 0.0841, 0.9999, 0.08269, 0.9999, 0.08335, 0.9999, 0.08335, 0.9999, 0.08269, 0.9999, 0.08129, 0.9999, 0.08193, 0.9999, 0.08193, 0.9999, 0.08129, 0.9998, 0.07988, 0.9998, 0.08052, 0.9998, 0.08052, 0.9998, 0.07988, 0.9997, 0.07848, 0.9998, 0.07911, 0.9998, 0.07911, 0.9997, 0.07848, 0.9997, 0.07709, 0.9997, 0.0777, 0.9997, 0.0777, 0.9997, 0.07709, 0.9996, 0.07569, 0.9996, 0.07629, 0.9996, 0.07629, 0.9996, 0.07569, 0.9995, 0.0743, 0.9996, 0.07489, 0.9996, 0.07489, 0.9995, 0.0743, 0.9994, 0.07291, 0.9995, 0.07349, 0.9995, 0.07349, 0.9994, 0.07291, 0.9993, 0.07153, 0.9994, 0.0721, 0.9994, 0.0721, 0.9993, 0.07153, 0.9992, 0.07015, 0.9993, 0.07071, 0.9993, 0.07071, 0.9992, 0.07015, 0.9991, 0.06878, 0.9992, 0.06932, 0.9992, 0.06932, 0.9991, 0.06878, 0.999, 0.06741, 0.9991, 0.06794, 0.9991, 0.06794, 0.999, 0.06741, 0.9989, 0.06604, 0.9989, 0.06656, 0.9989, 0.06656, 0.9989, 0.06604, 0.9987, 0.06469, 0.9988, 0.06519, 0.9988, 0.06519, 0.9987, 0.06469, 0.9986, 0.06334, 0.9987, 0.06383, 0.9987, 0.06383, 0.9986, 0.06334, 0.9984, 0.06199, 0.9985, 0.06247, 0.9985, 0.06247, 0.9984, 0.06199, 0.9983, 0.06065, 0.9984, 0.06112, 0.9984, 0.06112, 0.9983, 0.06065, 0.9981, 0.05932, 0.9982, 0.05978, 0.9982, 0.05978, 0.9981, 0.05932, 0.9979, 0.058, 0.9981, 0.05844, 0.9981, 0.05844, 0.9979, 0.058, 0.9978, 0.05668, 0.9979, 0.05712, 0.9979, 0.05712, 0.9978, 0.05668, 0.9976, 0.05537, 0.9977, 0.0558, 0.9977, 0.0558, 0.9976, 0.05537, 0.9974, 0.05407, 0.9975, 0.05448, 0.9975, 0.05448, 0.9974, 0.05407, 0.9972, 0.05278, 0.9973, 0.05318, 0.9973, 0.05318, 0.9972, 0.05278, 0.997, 0.0515, 0.9971, 0.05189, 0.9971, 0.05189, 0.997, 0.0515, 0.9968, 0.05023, 0.9969, 0.0506, 0.9969, 0.0506, 0.9968, 0.05023, 0.9965, 0.04897, 0.9967, 0.04933, 0.9967, 0.04933, 0.9965, 0.04897, 0.9963, 0.04771, 0.9965, 0.04806, 0.9965, 0.04806, 0.9963, 0.04771, 0.9961, 0.04647, 0.9963, 0.04681, 0.9963, 0.04681, 0.9961, 0.04647, 0.9958, 0.04524, 0.996, 0.04557, 0.996, 0.04557, 0.9958, 0.04524, 0.9956, 0.04402, 0.9958, 0.04433, 0.9958, 0.04433, 0.9956, 0.04402, 0.9953, 0.04281, 0.9956, 0.04311, 0.9956, 0.04311, 0.9953, 0.04281, 0.995, 0.04161, 0.9953, 0.0419, 0.9953, 0.0419, 0.995, 0.04161, 0.9948, 0.04042, 0.9951, 0.0407, 0.9951, 0.0407, 0.9948, 0.04042, 0.9945, 0.03925, 0.9948, 0.03952, 0.9948, 0.03952, 0.9945, 0.03925, 0.9942, 0.03809, 0.9945, 0.03834, 0.9945, 0.03834, 0.9942, 0.03809, 0.9939, 0.03694, 0.9942, 0.03718, 0.9942, 0.03718, 0.9939, 0.03694, 0.9936, 0.0358, 0.994, 0.03604, 0.994, 0.03604, 0.9936, 0.0358, 0.9933, 0.03468, 0.9937, 0.0349, 0.9937, 0.0349, 0.9933, 0.03468, 0.993, 0.03357, 0.9934, 0.03378, 0.9934, 0.03378, 0.993, 0.03357, 0.9927, 0.03247, 0.9931, 0.03267, 0.9931, 0.03267, 0.9927, 0.03247, 0.9924, 0.03139, 0.9928, 0.03158, 0.9928, 0.03158, 0.9924, 0.03139, 0.992, 0.03032, 0.9925, 0.0305, 0.9925, 0.0305, 0.992, 0.03032, 0.9917, 0.02927, 0.9922, 0.02944, 0.9922, 0.02944, 0.9917, 0.02927, 0.9914, 0.02823, 0.9918, 0.02839, 0.9918, 0.02839, 0.9914, 0.02823, 0.991, 0.02721, 0.9915, 0.02736, 0.9915, 0.02736, 0.991, 0.02721, 0.9907, 0.008767, 0.9912, 0.008824, 0.9912, 0.008824, 0.9907, 0.008767, 0.9711, 0.008437, 0.9726, 0.008492, 0.9726, 0.008492, 0.9711, 0.008437, 0.97, 0.008113, 0.9716, 0.008165, 0.9716, 0.008165, 0.97, 0.008113, 0.9689, 0.007794, 0.9705, 0.007844, 0.9705, 0.007844, 0.9689, 0.007794, 0.9677, 0.007481, 0.9695, 0.007528, 0.9695, 0.007528, 0.9677, 0.007481, 0.9666, 0.007173, 0.9684, 0.007218, 0.9684, 0.007218, 0.9666, 0.007173, 0.9655, 0.00687, 0.9673, 0.006913, 0.9673, 0.006913, 0.9655, 0.00687, 0.9643, 0.006574, 0.9662, 0.006614, 0.9662, 0.006614, 0.9643, 0.006574, 0.9631, 0.006283, 0.9651, 0.006321, 0.9651, 0.006321, 0.9631, 0.006283, 0.9619, 0.005997, 0.9639, 0.006034, 0.9639, 0.006034, 0.9619, 0.005997, 0.9607, 0.005718, 0.9628, 0.005753, 0.9628, 0.005753, 0.9607, 0.005718, 0.9595, 0.005445, 0.9616, 0.005477, 0.9616, 0.005477, 0.9595, 0.005445, 0.9582, 0.005177, 0.9605, 0.005208, 0.9605, 0.005208, 0.9582, 0.005177, 0.957, 0.004916, 0.9593, 0.004945, 0.9593, 0.004945, 0.957, 0.004916, 0.9557, 0.004661, 0.9581, 0.004689, 0.9581, 0.004689, 0.9557, 0.004661, 0.9544, 0.004412, 0.9569, 0.004438, 0.9569, 0.004438, 0.9544, 0.004412, 0.9531, 0.00417, 0.9556, 0.004194, 0.9556, 0.004194, 0.9531, 0.00417, 0.9518, 0.003934, 0.9544, 0.003956, 0.9544, 0.003956, 0.9518, 0.003934, 0.9505, 0.003704, 0.9532, 0.003725, 0.9532, 0.003725, 0.9505, 0.003704, 0.9492, 0.003481, 0.9519, 0.003501, 0.9519, 0.003501, 0.9492, 0.003481, 0.9479, 0.003264, 0.9507, 0.003282, 0.9507, 0.003282, 0.9479, 0.003264, 0.9465, 0.003054, 0.9494, 0.003071, 0.9494, 0.003071, 0.9465, 0.003054, 0.9452, 0.00285, 0.9481, 0.002866, 0.9481, 0.002866, 0.9452, 0.00285, 0.9438, 0.002653, 0.9468, 0.002668, 0.9468, 0.002668, 0.9438, 0.002653, 0.9424, 0.002463, 0.9455, 0.002477, 0.9455, 0.002477, 0.9424, 0.002463, 0.941, 0.00228, 0.9442, 0.002292, 0.9442, 0.002292, 0.941, 0.00228, 0.9397, 0.002103, 0.9429, 0.002115, 0.9429, 0.002115, 0.9397, 0.002103, 0.9383, 0.001933, 0.9415, 0.001944, 0.9415, 0.001944, 0.9383, 0.001933, 0.9368, 0.00177, 0.9402, 0.00178, 0.9402, 0.00178, 0.9368, 0.00177, 0.9354, 0.001615, 0.9389, 0.001624, 0.9389, 0.001624, 0.9354, 0.001615, 0.934, 0.001466, 0.9375, 0.001474, 0.9375, 0.001474, 0.934, 0.001466, 0.9326, 0.001324, 0.9362, 0.001331, 0.9362, 0.001331, 0.9326, 0.001324, 0.9311, 0.001189, 0.9348, 0.001196, 0.9348, 0.001196, 0.9311, 0.001189, 0.9297, 0.001061, 0.9334, 0.001067, 0.9334, 0.001067, 0.9297, 0.001061, 0.9282, 0.0009409, 0.9321, 0.000946, 0.9321, 0.000946, 0.9282, 0.0009409, 0.9268, 0.0008275, 0.9307, 0.000832, 0.9307, 0.000832, 0.9268, 0.0008275, 0.9253, 0.0007213, 0.9293, 0.0007252, 0.9293, 0.0007252, 0.9253, 0.0007213, 0.9238, 0.0006223, 0.9279, 0.0006257, 0.9279, 0.0006257, 0.9238, 0.0006223, 0.9224, 0.0005305, 0.9265, 0.0005334, 0.9265, 0.0005334, 0.9224, 0.0005305, 0.9209, 0.000446, 0.9251, 0.0004484, 0.9251, 0.0004484, 0.9209, 0.000446, 0.9194, 0.0003687, 0.9237, 0.0003707, 0.9237, 0.0003707, 0.9194, 0.0003687, 0.9179, 0.0002988, 0.9223, 0.0003004, 0.9223, 0.0003004, 0.9179, 0.0002988, 0.9164, 0.0002362, 0.9209, 0.0002374, 0.9209, 0.0002374, 0.9164, 0.0002362, 0.9149, 0.0001809, 0.9195, 0.0001818, 0.9195, 0.0001818, 0.9149, 0.0001809, 0.9134, 0.0001329, 0.9181, 0.0001336, 0.9181, 0.0001336, 0.9134, 0.0001329, 0.9119, 9.233e-05, 0.9166, 9.283e-05, 0.9166, 9.283e-05, 0.9119, 9.233e-05, 0.9104, 5.909e-05, 0.9152, 5.942e-05, 0.9152, 5.942e-05, 0.9104, 5.909e-05, 0.9089, 3.326e-05, 0.9138, 3.343e-05, 0.9138, 3.343e-05, 0.9089, 3.326e-05, 0.9074, 1.477e-05, 0.9124, 1.486e-05, 0.9124, 1.486e-05, 0.9074, 1.477e-05, 0.9059, 3.687e-06, 0.911, 3.723e-06, 0.911, 3.723e-06, 0.9059, 3.687e-06, 0.9044, 0.0, 0.9095, 0.0, 0.0, 0.0, 0.9095, 0.0, 0.9044, 0.0, 0.0, 0.0])
me_chair.use_remesh_fix_poles = True
me_chair.use_remesh_preserve_attributes = False
me_chair.update()
me_chairlegs = bpy.data.meshes.new('ChairLegs')
me_chairlegs.from_pydata([(-0.6736, -0.7079, -4.126), (-0.3621, -0.3081, 4.126), (-0.6736, 0.7487, -4.126), (-0.3621, 0.2673, 4.126), (0.8027, -0.7079, -4.126), (0.2331, -0.3081, 4.126), (0.8027, 0.7487, -4.126), (0.2331, 0.2673, 4.126)], [], [(0, 1, 3, 2), (2, 3, 7, 6), (6, 7, 5, 4), (4, 5, 1, 0), (2, 6, 4, 0), (7, 3, 1, 5)])
_uv = me_chairlegs.uv_layers.new(name='UVMap')
_uv.uv.foreach_set('vector', [0.375, 0.0, 0.625, 0.0, 0.625, 0.25, 0.375, 0.25, 0.375, 0.25, 0.625, 0.25, 0.625, 0.5, 0.375, 0.5, 0.375, 0.5, 0.625, 0.5, 0.625, 0.75, 0.375, 0.75, 0.375, 0.75, 0.625, 0.75, 0.625, 1.0, 0.375, 1.0, 0.125, 0.5, 0.375, 0.5, 0.375, 0.75, 0.125, 0.75, 0.625, 0.5, 0.875, 0.5, 0.875, 0.75, 0.625, 0.75])
me_chairlegs.use_remesh_fix_poles = True
me_chairlegs.use_remesh_preserve_attributes = False
me_chairlegs.update()
me_bookcase_001 = bpy.data.meshes.new('Bookcase.001')
me_bookcase_001.from_pydata([(-1.0, -0.4666, -1.98), (-1.0, -0.4666, 1.98), (-1.0, 0.4666, -1.98), (-1.0, 0.4666, 1.98), (1.0, -0.4666, -1.98), (1.0, -0.4666, 1.98), (1.0, 0.4666, -1.98), (1.0, 0.4666, 1.98), (-1.0, -0.4666, -0.9902), (-1.0, -0.4666, 0.0), (-1.0, -0.4666, 0.9902), (-1.0, 0.4666, 0.9902), (-1.0, 0.4666, 0.0), (-1.0, 0.4666, -0.9902), (1.0, 0.4666, 0.9902), (1.0, 0.4666, 0.0), (1.0, 0.4666, -0.9902), (1.0, -0.4666, 0.9902), (1.0, -0.4666, 0.0), (1.0, -0.4666, -0.9902), (-0.9053, 0.4666, 1.085), (-0.9053, 0.4666, 1.886), (0.9053, 0.4666, 1.886), (0.9053, 0.4666, 1.085), (0.9053, -0.4666, 1.085), (0.9053, -0.4666, 1.886), (-0.9053, -0.4666, 1.886), (-0.9053, -0.4666, 1.085), (0.9053, -0.4666, -1.886), (0.9053, -0.4666, -1.085), (-0.9053, -0.4666, -1.085), (-0.9053, -0.4666, -1.886), (0.9053, -0.4666, -0.8955), (0.9053, -0.4666, -0.09468), (-0.9053, -0.4666, -0.09468), (-0.9053, -0.4666, -0.8955), (0.9053, -0.4666, 0.09468), (0.9053, -0.4666, 0.8955), (-0.9053, -0.4666, 0.8955), (-0.9053, -0.4666, 0.09468), (-0.9053, 0.4666, -1.886), (-0.9053, 0.4666, -1.085), (0.9053, 0.4666, -1.085), (0.9053, 0.4666, -1.886), (-0.9053, 0.4666, -0.8955), (-0.9053, 0.4666, -0.09468), (0.9053, 0.4666, -0.09468), (0.9053, 0.4666, -0.8955), (-0.9053, 0.4666, 0.09468), (-0.9053, 0.4666, 0.8955), (0.9053, 0.4666, 0.8955), (0.9053, 0.4666, 0.09468)], [], [(10, 1, 3, 11), (21, 22, 25, 26), (14, 7, 5, 17), (20, 21, 26, 27), (2, 6, 4, 0), (7, 3, 1, 5), (29, 30, 41, 42), (33, 34, 45, 46), (37, 38, 49, 50), (6, 16, 19, 4), (16, 15, 18, 19), (15, 14, 17, 18), (28, 29, 42, 43), (32, 33, 46, 47), (36, 37, 50, 51), (0, 8, 13, 2), (8, 9, 12, 13), (9, 10, 11, 12), (11, 3, 21, 20), (3, 7, 22, 21), (7, 14, 23, 22), (14, 11, 20, 23), (17, 5, 25, 24), (5, 1, 26, 25), (1, 10, 27, 26), (10, 17, 24, 27), (4, 19, 29, 28), (19, 8, 30, 29), (8, 0, 31, 30), (0, 4, 28, 31), (19, 18, 33, 32), (18, 9, 34, 33), (9, 8, 35, 34), (8, 19, 32, 35), (18, 17, 37, 36), (17, 10, 38, 37), (10, 9, 39, 38), (9, 18, 36, 39), (2, 13, 41, 40), (13, 16, 42, 41), (16, 6, 43, 42), (6, 2, 40, 43), (13, 12, 45, 44), (12, 15, 46, 45), (15, 16, 47, 46), (16, 13, 44, 47), (12, 11, 49, 48), (11, 14, 50, 49), (14, 15, 51, 50), (15, 12, 48, 51), (22, 23, 24, 25), (23, 20, 27, 24), (38, 39, 48, 49), (39, 36, 51, 48), (34, 35, 44, 45), (35, 32, 47, 44), (30, 31, 40, 41), (31, 28, 43, 40)])
_uv = me_bookcase_001.uv_layers.new(name='UVMap')
_uv.uv.foreach_set('vector', [0.5625, 0.0, 0.625, 0.0, 0.625, 0.25, 0.5625, 0.25, 0.0, 0.0, 0.0, 0.0, 0.0, 0.0, 0.0, 0.0, 0.5625, 0.5, 0.625, 0.5, 0.625, 0.75, 0.5625, 0.75, 0.0, 0.0, 0.0, 0.0, 0.0, 0.0, 0.0, 0.0, 0.125, 0.5, 0.375, 0.5, 0.375, 0.75, 0.125, 0.75, 0.625, 0.5, 0.875, 0.5, 0.875, 0.75, 0.625, 0.75, 0.0, 0.0, 0.0, 0.0, 0.0, 0.0, 0.0, 0.0, 0.0, 0.0, 0.0, 0.0, 0.0, 0.0, 0.0, 0.0, 0.0, 0.0, 0.0, 0.0, 0.0, 0.0, 0.0, 0.0, 0.375, 0.5, 0.4375, 0.5, 0.4375, 0.75, 0.375, 0.75, 0.4375, 0.5, 0.5, 0.5, 0.5, 0.75, 0.4375, 0.75, 0.5, 0.5, 0.5625, 0.5, 0.5625, 0.75, 0.5, 0.75, 0.0, 0.0, 0.0, 0.0, 0.0, 0.0, 0.0, 0.0, 0.0, 0.0, 0.0, 0.0, 0.0, 0.0, 0.0, 0.0, 0.0, 0.0, 0.0, 0.0, 0.0, 0.0, 0.0, 0.0, 0.375, 0.0, 0.4375, 0.0, 0.4375, 0.25, 0.375, 0.25, 0.4375, 0.0, 0.5, 0.0, 0.5, 0.25, 0.4375, 0.25, 0.5, 0.0, 0.5625, 0.0, 0.5625, 0.25, 0.5, 0.25, 0.5625, 0.25, 0.625, 0.25, 0.619, 0.2618, 0.5685, 0.2618, 0.625, 0.25, 0.625, 0.5, 0.619, 0.4882, 0.619, 0.2618, 0.625, 0.5, 0.5625, 0.5, 0.5685, 0.4882, 0.619, 0.4882, 0.5625, 0.5, 0.5625, 0.25, 0.5685, 0.2618, 0.5685, 0.4882, 0.5625, 0.75, 0.625, 0.75, 0.619, 0.7618, 0.5685, 0.7618, 0.625, 0.75, 0.625, 1.0, 0.619, 0.9882, 0.619, 0.7618, 0.625, 1.0, 0.5625, 1.0, 0.5685, 0.9882, 0.619, 0.9882, 0.5625, 1.0, 0.5625, 0.75, 0.5685, 0.7618, 0.5685, 0.9882, 0.375, 0.75, 0.4375, 0.75, 0.4315, 0.7618, 0.381, 0.7618, 0.4375, 0.75, 0.4375, 1.0, 0.4315, 0.9882, 0.4315, 0.7618, 0.4375, 1.0, 0.375, 1.0, 0.381, 0.9882, 0.4315, 0.9882, 0.375, 1.0, 0.375, 0.75, 0.381, 0.7618, 0.381, 0.9882, 0.4375, 0.75, 0.5, 0.75, 0.494, 0.7618, 0.4435, 0.7618, 0.5, 0.75, 0.5, 1.0, 0.494, 0.9882, 0.494, 0.7618, 0.5, 1.0, 0.4375, 1.0, 0.4435, 0.9882, 0.494, 0.9882, 0.4375, 1.0, 0.4375, 0.75, 0.4435, 0.7618, 0.4435, 0.9882, 0.5, 0.75, 0.5625, 0.75, 0.5565, 0.7618, 0.506, 0.7618, 0.5625, 0.75, 0.5625, 1.0, 0.5565, 0.9882, 0.5565, 0.7618, 0.5625, 1.0, 0.5, 1.0, 0.506, 0.9882, 0.5565, 0.9882, 0.5, 1.0, 0.5, 0.75, 0.506, 0.7618, 0.506, 0.9882, 0.375, 0.25, 0.4375, 0.25, 0.4315, 0.2618, 0.381, 0.2618, 0.4375, 0.25, 0.4375, 0.5, 0.4315, 0.4882, 0.4315, 0.2618, 0.4375, 0.5, 0.375, 0.5, 0.381, 0.4882, 0.4315, 0.4882, 0.375, 0.5, 0.375, 0.25, 0.381, 0.2618, 0.381, 0.4882, 0.4375, 0.25, 0.5, 0.25, 0.494, 0.2618, 0.4435, 0.2618, 0.5, 0.25, 0.5, 0.5, 0.494, 0.4882, 0.494, 0.2618, 0.5, 0.5, 0.4375, 0.5, 0.4435, 0.4882, 0.494, 0.4882, 0.4375, 0.5, 0.4375, 0.25, 0.4435, 0.2618, 0.4435, 0.4882, 0.5, 0.25, 0.5625, 0.25, 0.5565, 0.2618, 0.506, 0.2618, 0.5625, 0.25, 0.5625, 0.5, 0.5565, 0.4882, 0.5565, 0.2618, 0.5625, 0.5, 0.5, 0.5, 0.506, 0.4882, 0.5565, 0.4882, 0.5, 0.5, 0.5, 0.25, 0.506, 0.2618, 0.506, 0.4882, 0.0, 0.0, 0.0, 0.0, 0.0, 0.0, 0.0, 0.0, 0.0, 0.0, 0.0, 0.0, 0.0, 0.0, 0.0, 0.0, 0.0, 0.0, 0.0, 0.0, 0.0, 0.0, 0.0, 0.0, 0.0, 0.0, 0.0, 0.0, 0.0, 0.0, 0.0, 0.0, 0.0, 0.0, 0.0, 0.0, 0.0, 0.0, 0.0, 0.0, 0.0, 0.0, 0.0, 0.0, 0.0, 0.0, 0.0, 0.0, 0.0, 0.0, 0.0, 0.0, 0.0, 0.0, 0.0, 0.0, 0.0, 0.0, 0.0, 0.0, 0.0, 0.0, 0.0, 0.0])
me_bookcase_001.use_remesh_fix_poles = True
me_bookcase_001.use_remesh_preserve_attributes = False
me_bookcase_001.update()
me_cube_002 = bpy.data.meshes.new('Cube.002')
me_cube_002.from_pydata([(-0.5847, -1.0, -1.0), (-0.5847, -1.0, 1.0), (-0.5847, 1.0, -1.0), (-0.5847, 1.0, 1.0), (1.0, -1.0, -1.0), (1.0, -1.0, 1.0), (1.0, 1.0, -1.0), (1.0, 1.0, 1.0), (-0.6403, -0.3442, 11.82), (-0.6403, -0.3442, 13.82), (-0.6403, 1.656, 11.82), (-0.6403, 1.656, 13.82), (0.9781, -0.3442, 11.82), (0.9781, -0.3442, 13.82), (0.9781, 1.656, 11.82), (0.9781, 1.656, 13.82)], [], [(0, 1, 3, 2), (2, 3, 7, 6), (6, 7, 5, 4), (4, 5, 1, 0), (2, 6, 4, 0), (7, 3, 1, 5), (8, 9, 11, 10), (10, 11, 15, 14), (14, 15, 13, 12), (12, 13, 9, 8), (10, 14, 12, 8), (15, 11, 9, 13)])
_uv = me_cube_002.uv_layers.new(name='UVMap')
_uv.uv.foreach_set('vector', [0.375, 0.0, 0.625, 0.0, 0.625, 0.25, 0.375, 0.25, 0.375, 0.25, 0.625, 0.25, 0.625, 0.5, 0.375, 0.5, 0.375, 0.5, 0.625, 0.5, 0.625, 0.75, 0.375, 0.75, 0.375, 0.75, 0.625, 0.75, 0.625, 1.0, 0.375, 1.0, 0.125, 0.5, 0.375, 0.5, 0.375, 0.75, 0.125, 0.75, 0.625, 0.5, 0.875, 0.5, 0.875, 0.75, 0.625, 0.75, 0.375, 0.0, 0.625, 0.0, 0.625, 0.25, 0.375, 0.25, 0.375, 0.25, 0.625, 0.25, 0.625, 0.5, 0.375, 0.5, 0.375, 0.5, 0.625, 0.5, 0.625, 0.75, 0.375, 0.75, 0.375, 0.75, 0.625, 0.75, 0.625, 1.0, 0.375, 1.0, 0.125, 0.5, 0.375, 0.5, 0.375, 0.75, 0.125, 0.75, 0.625, 0.5, 0.875, 0.5, 0.875, 0.75, 0.625, 0.75])
me_cube_002.use_remesh_fix_poles = True
me_cube_002.use_remesh_preserve_attributes = False
me_cube_002.update()

# ---- objects
ob_light = bpy.data.objects.new('Light', light_light)
ob_camera = bpy.data.objects.new('Camera', cam_camera)
ob_room0 = bpy.data.objects.new('Room0', me_room)
ob_floor0 = bpy.data.objects.new('Floor0', me_floor)
ob_bookcase = bpy.data.objects.new('Bookcase', me_bookcase)
ob_window = bpy.data.objects.new('Window', me_window)
ob_table = bpy.data.objects.new('Table', me_table)
ob_tablelegs = bpy.data.objects.new('TableLegs', me_tablelegs)
ob_chair = bpy.data.objects.new('Chair', me_chair)
ob_chairlegs = bpy.data.objects.new('ChairLegs', me_chairlegs)
ob_bookcase_001 = bpy.data.objects.new('Bookcase.001', me_bookcase_001)
ob_cube_001 = bpy.data.objects.new('Cube.001', me_cube_002)

# ---- transforms, parenting, visibility, modifiers, constraints
ob_light.location = (4.076, 1.005, 5.904)
ob_light.rotation_euler = (0.6503, 0.05522, 1.866)
ob_light.lock_rotations_4d = False
ob_light.empty_display_type = 'ARROWS'
ob_light.color = (0.0, 0.0, 0.0, 0.0)
ob_light.lineart.crease_threshold = 0.0
ob_camera.location = (7.359, -6.926, 4.958)
ob_camera.rotation_euler = (1.109, 0.0, 0.8149)
ob_camera.lock_rotations_4d = False
ob_camera.empty_display_type = 'ARROWS'
ob_camera.color = (0.0, 0.0, 0.0, 0.0)
ob_camera.display_type = 'WIRE'
ob_camera.lineart.crease_threshold = 0.0
ob_room0.location = (0.4051, 1.084, 1.142)
_m = ob_room0.modifiers.new('BTool_Cube.001', 'BOOLEAN')
_m.object = ob_window
ob_floor0.location = (0.0, 0.0, 0.0)
ob_bookcase.location = (3.213, 4.345, 2.376)
ob_bookcase.scale = (1.6, 1.0, 1.0)
ob_window.location = (-1.576, 5.14, 2.956)
ob_window.scale = (1.0, 1.0, 1.2)
ob_window.hide_render = True
ob_window.visible_camera = False
ob_window.visible_diffuse = False
ob_window.visible_glossy = False
ob_window.visible_transmission = False
ob_window.visible_volume_scatter = False
ob_window.display_type = 'BOUNDS'
ob_table.location = (3.802, -0.9318, 1.949)
ob_table.scale = (1.0, 2.6, 1.0)
ob_tablelegs.location = (4.675, -3.162, 1.018)
ob_tablelegs.scale = (-0.1264, -0.1264, -0.1264)
_m = ob_tablelegs.modifiers.new('Mirror', 'MIRROR')
_m.use_axis = (True, True, False)
_m.mirror_object = ob_table
ob_chair.location = (1.929, -0.967, 1.352)
ob_chair.scale = (0.7619, 0.7619, 0.7619)
ob_chairlegs.location = (1.542, -1.401, 0.8425)
ob_chairlegs.scale = (-0.1264, -0.1264, -0.1264)
_m = ob_chairlegs.modifiers.new('Mirror', 'MIRROR')
_m.use_axis = (True, True, False)
_m.mirror_object = ob_chair
ob_bookcase_001.location = (0.5945, 4.34, 1.589)
ob_bookcase_001.scale = (1.006, 1.0, 0.629)
ob_cube_001.location = (4.215, -1.613, 3.614)
ob_cube_001.scale = (0.61, 1.98, 0.05)

# ---- collection membership
col_collection.objects.link(ob_light)
col_collection.objects.link(ob_camera)
col_collection.objects.link(ob_room0)
col_collection.objects.link(ob_floor0)
col_collection.objects.link(ob_bookcase)
col_collection.objects.link(ob_window)
col_collection.objects.link(ob_table)
col_collection.objects.link(ob_tablelegs)
col_collection.objects.link(ob_chair)
col_collection.objects.link(ob_chairlegs)
col_collection.objects.link(ob_bookcase_001)
col_collection.objects.link(ob_cube_001)

# ---- scene / render settings (as saved in the file)
scene.camera = ob_camera
scene.frame_start = 1; scene.frame_end = 250; scene.frame_set(2)
scene.render.engine = 'BLENDER_EEVEE_NEXT'
scene.cycles.sampling_pattern = 'TABULATED_SOBOL'
scene.cycles.use_light_tree = False
scene.view_settings.view_transform = 'Filmic'
bpy.context.view_layer.update()

